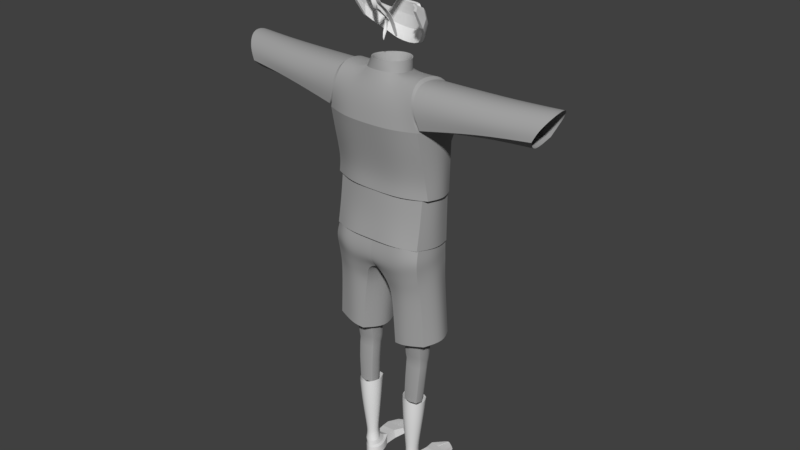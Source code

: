 # Source: dodick_3.blend  (saved by Blender 2.79.0; exported with 4.5.12 LTS)
import bpy
from mathutils import Matrix  # noqa: F401  (used for matrix-valued properties, if any)

bpy.ops.wm.read_factory_settings(use_empty=True)
scene = bpy.context.scene
scene.name = 'Scene'

# ---- collections
col_collection_1 = bpy.data.collections.new('Collection 1'); scene.collection.children.link(col_collection_1)

# ---- materials (node trees are filled in below, after node groups)
mat_material = bpy.data.materials.new('Material')
mat_material.alpha_threshold = 0.0
mat_material.diffuse_color = (0.3757, 0.3757, 0.3757, 1.0)
mat_material.roughness = 0.5
mat_material.line_color = (0.0, 0.0, 0.0, 1.0)

# ---- node groups
ng_auto_smooth = bpy.data.node_groups.new('Auto Smooth', 'GeometryNodeTree')
_s = ng_auto_smooth.interface.new_socket(name='Geometry', in_out='OUTPUT', socket_type='NodeSocketGeometry')
_s = ng_auto_smooth.interface.new_socket(name='Geometry', in_out='INPUT', socket_type='NodeSocketGeometry')
_s = ng_auto_smooth.interface.new_socket(name='Angle', in_out='INPUT', socket_type='NodeSocketFloat')
_s.subtype = 'ANGLE'
_s.min_value = 0.0
_s.max_value = 3.142
ng_auto_smooth.is_modifier = True
_N = ng_auto_smooth.nodes; _L = ng_auto_smooth.links
n0 = _N.new('NodeGroupOutput'); n0.name = 'Group Output'; n0.location = (480, -100)
n1 = _N.new('NodeGroupInput'); n1.name = 'Group Input'; n1.location = (-420, -300)
n2 = _N.new('NodeGroupInput'); n2.name = 'Group Input.001'; n2.location = (-60, -100)
n3 = _N.new('GeometryNodeSetShadeSmooth'); n3.name = 'Set Shade Smooth'; n3.location = (120, -100)
n3.domain = 'EDGE'
n4 = _N.new('GeometryNodeSetShadeSmooth'); n4.name = 'Set Shade Smooth.001'; n4.location = (300, -100)
n5 = _N.new('GeometryNodeInputMeshEdgeAngle'); n5.name = 'Edge Angle'; n5.location = (-420, -220)
n6 = _N.new('GeometryNodeInputEdgeSmooth'); n6.name = 'Is Edge Smooth'; n6.location = (-60, -160)
n7 = _N.new('GeometryNodeInputShadeSmooth'); n7.name = 'Is Face Smooth'; n7.location = (-240, -340)
n8 = _N.new('FunctionNodeBooleanMath'); n8.name = 'Boolean Math'; n8.location = (-60, -220)
n9 = _N.new('FunctionNodeCompare'); n9.name = 'Compare'; n9.location = (-240, -180)
n9.operation = 'LESS_EQUAL'
_L.new(n5.outputs[0], n9.inputs[0])
_L.new(n4.outputs[0], n0.inputs[0])
_L.new(n1.outputs[1], n9.inputs[1])
_L.new(n9.outputs[0], n8.inputs[0])
_L.new(n7.outputs[0], n8.inputs[1])
_L.new(n2.outputs[0], n3.inputs[0])
_L.new(n6.outputs[0], n3.inputs[1])
_L.new(n3.outputs[0], n4.inputs[0])
_L.new(n8.outputs[0], n3.inputs[2])
n0.is_active_output = True

# ---- material node trees

# ---- world
world_world = bpy.data.worlds.new('World'); scene.world = world_world
world_world.color = (0.05088, 0.05088, 0.05088)
world_world.use_sun_shadow = False
world_world.sun_shadow_jitter_overblur = 0.0
world_world.cycles.sampling_method = 'MANUAL'

# ---- meshes
me_cube_009 = bpy.data.meshes.new('Cube.009')
me_cube_009.from_pydata([(-0.5525, -0.1789, -0.1058), (-0.2315, -0.1669, -0.2626), (-0.5428, -0.0903, -0.2929), (-0.2095, -0.1661, -0.2325), (-0.4251, -0.1264, -0.1787), (-0.4335, -0.1441, -0.1336), (-0.5018, -0.1149, -0.2161), (-0.5165, -0.147, -0.1366), (-0.03134, -0.2358, -0.4932), (0.005656, -0.2287, -0.4865), (-0.09539, -0.1891, -0.3616), (-0.1309, -0.2055, -0.3783), (-0.3169, -0.1248, -0.1745), (-0.3157, -0.1377, -0.134), (0.0623, -0.1358, -0.6543), (0.02461, -0.1306, -0.6524), (-0.5382, -0.237, -0.03973), (-0.5377, -0.0685, -0.3724), (0.0628, -0.06493, -0.8736), (0.09747, -0.07203, -0.8887), (-0.1141, -0.1964, -0.3709), (-0.432, -0.1353, -0.1579), (-0.4827, -0.1409, -0.1386), (-0.07575, -0.1827, -0.3515), (-0.03579, -0.1891, -0.4127), (-0.2697, -0.1302, -0.2), (-0.1469, -0.2155, -0.3849), (-0.2588, -0.1377, -0.1631), (-0.07264, -0.2062, -0.4244), (-0.4323, -0.1529, -0.1075), (-0.3151, -0.1185, -0.1937), (-0.4725, -0.1192, -0.1936), (-0.5519, -0.07395, -0.3381), (-0.4895, -0.1067, -0.2313), (-0.5572, -0.08854, -0.2931), (-0.5539, -0.204, -0.07674), (-0.5203, -0.1398, -0.1606), (-0.5428, -0.18, -0.09175), (-0.5284, -0.09206, -0.2928), (-0.5142, -0.1232, -0.2009), (-0.5222, -0.1074, -0.2484), (-0.5622, -0.1778, -0.1199), (-0.5127, -0.1542, -0.1126), (-0.5385, -0.1604, -0.1261), (-0.2208, -0.1655, -0.2478), (-0.1978, -0.1677, -0.2169), (-0.2418, -0.1691, -0.2771), (-0.1582, -0.1932, -0.3095), (-0.1895, -0.2027, -0.332), (-0.5141, -0.274, 0.001238), (-0.3698, -0.1304, -0.172), (-0.3756, -0.1464, -0.1294), (-0.4154, -0.1176, -0.1977), (-0.3127, -0.1443, -0.1127), (-0.3175, -0.1312, -0.1547), (0.08117, -0.06675, -0.8921), (0.1084, -0.1606, -1.041), (0.08178, -0.1382, -0.655), (0.036, -0.2352, -0.5711), (0.04339, -0.06485, -0.8442), (0.07783, -0.1487, -1.016), (-0.0009556, -0.2316, -0.5731), (0.02625, -0.2251, -0.4821), (-0.01389, -0.2323, -0.4904), (-0.04775, -0.2393, -0.4956), (-0.5292, -0.2352, -0.03407), (-0.5473, -0.2388, -0.04539), (-0.512, -0.0685, -0.4013), (-0.5468, -0.06217, -0.3793), (-0.5287, -0.07483, -0.3655), (0.04313, -0.1333, -0.6535), (0.1127, -0.07905, -0.8744), (0.006412, -0.1278, -0.6512), (0.04573, -0.03948, -0.7472), (0.08323, -0.0437, -0.7542), (-0.2648, -0.1336, -0.1817), (-0.05549, -0.1974, -0.4195), (-0.0148, -0.1812, -0.4049), (-0.2521, -0.1422, -0.1442), (-0.4613, -0.1104, -0.2116), (-0.4802, -0.1495, -0.1117), (-0.08851, -0.2153, -0.4283), (-0.274, -0.1271, -0.2181), (-0.5051, -0.1292, -0.1758), (-0.5382, -0.08144, -0.3303), (-0.5656, -0.06647, -0.3458), (-0.542, -0.2023, -0.06732), (-0.5658, -0.2056, -0.08616), (-0.5089, -0.102, -0.258), (-0.5355, -0.1127, -0.2389), (-0.5444, -0.1558, -0.1452), (-0.5326, -0.165, -0.107), (-0.1743, -0.1966, -0.3213), (-0.1417, -0.1911, -0.2972), (-0.2041, -0.21, -0.3422), (-0.5159, -0.2639, -0.006414), (-0.3629, -0.1223, -0.1912), (-0.3745, -0.1544, -0.1059), (-0.3747, -0.1385, -0.1518), (0.01692, -0.2336, -0.5722), (0.09529, -0.1512, -1.05), (0.05568, -0.2367, -0.57), (0.1149, -0.1466, -0.9838), (0.05939, -0.1281, -0.9454), (-0.01823, -0.2294, -0.5741), (-0.5242, -0.2656, -0.01159), (-0.5149, -0.07096, -0.3914), (-0.522, -0.06605, -0.3967), (0.0646, -0.04114, -0.7537), (0.1017, -0.04672, -0.7517), (0.02675, -0.03827, -0.7376), (-0.547, -0.186, -0.1103), (-0.2346, -0.1758, -0.2595), (-0.544, -0.09969, -0.2962), (-0.2125, -0.1756, -0.231), (-0.4251, -0.1355, -0.1828), (-0.4337, -0.1536, -0.1368), (-0.5002, -0.1242, -0.2195), (-0.5138, -0.156, -0.1399), (-0.03003, -0.2455, -0.4909), (0.006376, -0.2382, -0.4834), (-0.09331, -0.1986, -0.3596), (-0.128, -0.2142, -0.3743), (-0.3176, -0.1344, -0.1773), (-0.3158, -0.1473, -0.1368), (0.06152, -0.1426, -0.6616), (0.02293, -0.137, -0.6599), (-0.5327, -0.2416, -0.04668), (-0.5413, -0.07732, -0.3754), (0.06731, -0.07318, -0.8702), (0.09223, -0.08009, -0.886), (-0.1116, -0.2056, -0.3679), (-0.4321, -0.1446, -0.1615), (-0.4821, -0.1503, -0.1418), (-0.0737, -0.1923, -0.3496), (-0.0341, -0.1982, -0.4088), (-0.2734, -0.1394, -0.2002), (-0.1439, -0.224, -0.3805), (-0.2615, -0.1473, -0.164), (-0.06996, -0.2147, -0.4198), (-0.4325, -0.1623, -0.1106), (-0.3164, -0.128, -0.1964), (-0.4718, -0.1284, -0.1975), (-0.5548, -0.08306, -0.341), (-0.4878, -0.1159, -0.2347), (-0.5586, -0.09781, -0.2966), (-0.5481, -0.2096, -0.08272), (-0.5178, -0.1488, -0.1641), (-0.5371, -0.1867, -0.09654), (-0.5292, -0.1016, -0.2958), (-0.5126, -0.1325, -0.2041), (-0.5213, -0.1167, -0.2519), (-0.557, -0.1853, -0.124), (-0.51, -0.1633, -0.1157), (-0.5341, -0.1687, -0.1295), (-0.2239, -0.1748, -0.2455), (-0.2009, -0.1772, -0.2158), (-0.2444, -0.178, -0.2733), (-0.1582, -0.203, -0.3076), (-0.1887, -0.2118, -0.328), (-0.5087, -0.2785, -0.005937), (-0.3695, -0.1397, -0.1757), (-0.3751, -0.1559, -0.1326), (-0.4155, -0.1266, -0.2019), (-0.3125, -0.1539, -0.1155), (-0.3178, -0.1408, -0.1576), (0.08151, -0.076, -0.8883), (0.1026, -0.1678, -1.037), (0.08115, -0.1451, -0.6623), (0.03589, -0.2444, -0.5749), (0.04683, -0.07379, -0.8413), (0.0837, -0.1554, -1.011), (-0.001181, -0.2405, -0.5777), (0.02686, -0.2346, -0.4791), (-0.0129, -0.2419, -0.4877), (-0.0461, -0.2488, -0.4929), (-0.5237, -0.2397, -0.0411), (-0.5418, -0.2436, -0.0522), (-0.5156, -0.07724, -0.4045), (-0.5504, -0.07099, -0.3824), (-0.5323, -0.08367, -0.3684), (0.0419, -0.1399, -0.6609), (0.1074, -0.08719, -0.8721), (0.00464, -0.134, -0.6588), (0.04531, -0.04913, -0.7498), (0.081, -0.05308, -0.7569), (-0.268, -0.1431, -0.1823), (-0.05337, -0.2062, -0.4153), (-0.01335, -0.1902, -0.4008), (-0.2543, -0.1519, -0.1455), (-0.4606, -0.1195, -0.2156), (-0.4797, -0.159, -0.1148), (-0.08549, -0.2236, -0.4236), (-0.2785, -0.1361, -0.2175), (-0.504, -0.1385, -0.1794), (-0.541, -0.09067, -0.333), (-0.5686, -0.07549, -0.3489), (-0.5362, -0.2076, -0.07359), (-0.5601, -0.2117, -0.09174), (-0.5079, -0.1115, -0.2612), (-0.5346, -0.122, -0.2424), (-0.5403, -0.1642, -0.1486), (-0.528, -0.1731, -0.1105), (-0.1739, -0.2062, -0.3183), (-0.1416, -0.201, -0.2957), (-0.2033, -0.219, -0.3378), (-0.5106, -0.2684, -0.01359), (-0.3626, -0.1315, -0.1949), (-0.374, -0.1639, -0.109), (-0.3743, -0.1478, -0.1552), (0.01676, -0.2426, -0.5763), (0.09269, -0.1597, -1.045), (0.05552, -0.2457, -0.5743), (0.1071, -0.1521, -0.9809), (0.06715, -0.133, -0.9415), (-0.01839, -0.2384, -0.5785), (-0.5189, -0.27, -0.01877), (-0.5186, -0.07969, -0.3946), (-0.5256, -0.07478, -0.4), (0.06332, -0.05075, -0.7562), (0.09933, -0.05595, -0.7546), (0.02538, -0.04699, -0.7423)], [], [(0, 43, 90, 41), (0, 37, 91, 43), (0, 35, 86, 37), (0, 41, 87, 35), (1, 44, 92, 48), (1, 25, 75, 44), (1, 46, 82, 25), (1, 48, 94, 46), (2, 40, 88, 38), (2, 34, 89, 40), (2, 32, 85, 34), (2, 38, 84, 32), (3, 45, 93, 47), (3, 27, 78, 45), (3, 44, 75, 27), (3, 47, 92, 44), (4, 50, 96, 52), (4, 21, 98, 50), (4, 31, 83, 21), (4, 52, 79, 31), (5, 51, 98, 21), (5, 29, 97, 51), (5, 22, 80, 29), (5, 21, 83, 22), (6, 31, 79, 33), (6, 39, 83, 31), (6, 40, 89, 39), (6, 33, 88, 40), (7, 22, 83, 36), (7, 42, 80, 22), (7, 43, 91, 42), (7, 36, 90, 43), (8, 28, 76, 63), (8, 64, 81, 28), (8, 61, 104, 64), (8, 63, 99, 61), (9, 24, 77, 62), (9, 63, 76, 24), (9, 58, 99, 63), (9, 62, 101, 58), (10, 23, 77, 24), (10, 47, 93, 23), (10, 20, 92, 47), (10, 24, 76, 20), (11, 20, 76, 28), (11, 48, 92, 20), (11, 26, 94, 48), (11, 28, 81, 26), (12, 25, 82, 30), (12, 54, 75, 25), (12, 50, 98, 54), (12, 30, 96, 50), (13, 27, 75, 54), (13, 53, 78, 27), (13, 51, 97, 53), (13, 54, 98, 51), (14, 74, 108, 70), (14, 57, 109, 74), (14, 58, 101, 57), (14, 70, 99, 58), (15, 73, 110, 72), (15, 70, 108, 73), (15, 61, 99, 70), (15, 72, 104, 61), (16, 35, 87, 66), (16, 65, 86, 35), (16, 49, 95, 65), (16, 66, 105, 49), (17, 32, 84, 69), (17, 68, 85, 32), (17, 67, 107, 68), (17, 69, 106, 67), (18, 60, 103, 59), (18, 55, 100, 60), (18, 73, 108, 55), (18, 59, 110, 73), (19, 56, 100, 55), (19, 71, 102, 56), (19, 74, 109, 71), (19, 55, 108, 74), (111, 152, 201, 154), (111, 154, 202, 148), (111, 148, 197, 146), (111, 146, 198, 152), (112, 159, 203, 155), (112, 155, 186, 136), (112, 136, 193, 157), (112, 157, 205, 159), (113, 149, 199, 151), (113, 151, 200, 145), (113, 145, 196, 143), (113, 143, 195, 149), (114, 158, 204, 156), (114, 156, 189, 138), (114, 138, 186, 155), (114, 155, 203, 158), (115, 163, 207, 161), (115, 161, 209, 132), (115, 132, 194, 142), (115, 142, 190, 163), (116, 132, 209, 162), (116, 162, 208, 140), (116, 140, 191, 133), (116, 133, 194, 132), (117, 144, 190, 142), (117, 142, 194, 150), (117, 150, 200, 151), (117, 151, 199, 144), (118, 147, 194, 133), (118, 133, 191, 153), (118, 153, 202, 154), (118, 154, 201, 147), (119, 174, 187, 139), (119, 139, 192, 175), (119, 175, 215, 172), (119, 172, 210, 174), (120, 173, 188, 135), (120, 135, 187, 174), (120, 174, 210, 169), (120, 169, 212, 173), (121, 135, 188, 134), (121, 134, 204, 158), (121, 158, 203, 131), (121, 131, 187, 135), (122, 139, 187, 131), (122, 131, 203, 159), (122, 159, 205, 137), (122, 137, 192, 139), (123, 141, 193, 136), (123, 136, 186, 165), (123, 165, 209, 161), (123, 161, 207, 141), (124, 165, 186, 138), (124, 138, 189, 164), (124, 164, 208, 162), (124, 162, 209, 165), (125, 181, 219, 185), (125, 185, 220, 168), (125, 168, 212, 169), (125, 169, 210, 181), (126, 183, 221, 184), (126, 184, 219, 181), (126, 181, 210, 172), (126, 172, 215, 183), (127, 177, 198, 146), (127, 146, 197, 176), (127, 176, 206, 160), (127, 160, 216, 177), (128, 180, 195, 143), (128, 143, 196, 179), (128, 179, 218, 178), (128, 178, 217, 180), (129, 170, 214, 171), (129, 171, 211, 166), (129, 166, 219, 184), (129, 184, 221, 170), (130, 166, 211, 167), (130, 167, 213, 182), (130, 182, 220, 185), (130, 185, 219, 166), (23, 93, 204, 134), (77, 23, 134, 188), (94, 26, 137, 205), (26, 81, 192, 137), (97, 29, 140, 208), (29, 80, 191, 140), (96, 30, 141, 207), (30, 82, 193, 141), (88, 33, 144, 199), (33, 79, 190, 144), (89, 34, 145, 200), (34, 85, 196, 145), (90, 36, 147, 201), (36, 83, 194, 147), (91, 37, 148, 202), (37, 86, 197, 148), (84, 38, 149, 195), (38, 88, 199, 149), (83, 39, 150, 194), (39, 89, 200, 150), (87, 41, 152, 198), (41, 90, 201, 152), (80, 42, 153, 191), (42, 91, 202, 153), (45, 78, 189, 156), (93, 45, 156, 204), (82, 46, 157, 193), (46, 94, 205, 157), (95, 49, 160, 206), (49, 105, 216, 160), (79, 52, 163, 190), (52, 96, 207, 163), (78, 53, 164, 189), (53, 97, 208, 164), (100, 56, 167, 211), (56, 102, 213, 167), (109, 57, 168, 220), (57, 101, 212, 168), (110, 59, 170, 221), (59, 103, 214, 170), (103, 60, 171, 214), (60, 100, 211, 171), (101, 62, 173, 212), (62, 77, 188, 173), (81, 64, 175, 192), (64, 104, 215, 175), (86, 65, 176, 197), (65, 95, 206, 176), (105, 66, 177, 216), (66, 87, 198, 177), (107, 67, 178, 218), (67, 106, 217, 178), (85, 68, 179, 196), (68, 107, 218, 179), (106, 69, 180, 217), (69, 84, 195, 180), (102, 71, 182, 213), (71, 109, 220, 182), (104, 72, 183, 215), (72, 110, 221, 183)])
me_cube_009.polygons.foreach_set('use_smooth', [True] * 220)
_k = set([(23, 77), (23, 93), (26, 81), (26, 94), (29, 80), (29, 97), (30, 82), (30, 96), (33, 79), (33, 88), (34, 85), (34, 89), (36, 83), (36, 90), (37, 86), (37, 91), (38, 84), (38, 88), (39, 83), (39, 89), (41, 87), (41, 90), (42, 80), (42, 91), (45, 78), (45, 93), (46, 82), (46, 94), (49, 95), (49, 105), (52, 79), (52, 96), (53, 78), (53, 97), (56, 100), (56, 102), (57, 101), (57, 109), (59, 103), (59, 110), (60, 100), (60, 103), (62, 77), (62, 101), (64, 81), (64, 104), (65, 86), (65, 95), (66, 87), (66, 105), (67, 106), (67, 107), (68, 85), (68, 107), (69, 84), (69, 106), (71, 102), (71, 109), (72, 104), (72, 110), (134, 188), (134, 204), (137, 192), (137, 205), (140, 191), (140, 208), (141, 193), (141, 207), (144, 190), (144, 199), (145, 196), (145, 200), (147, 194), (147, 201), (148, 197), (148, 202), (149, 195), (149, 199), (150, 194), (150, 200), (152, 198), (152, 201), (153, 191), (153, 202), (156, 189), (156, 204), (157, 193), (157, 205), (160, 206), (160, 216), (163, 190), (163, 207), (164, 189), (164, 208), (167, 211), (167, 213), (168, 212), (168, 220), (170, 214), (170, 221), (171, 211), (171, 214), (173, 188), (173, 212), (175, 192), (175, 215), (176, 197), (176, 206), (177, 198), (177, 216), (178, 217), (178, 218), (179, 196), (179, 218), (180, 195), (180, 217), (182, 213), (182, 220), (183, 215), (183, 221)])
me_cube_009.attributes.new('sharp_edge', 'BOOLEAN', 'EDGE').data.foreach_set('value', [ (min(e.vertices), max(e.vertices)) in _k for e in me_cube_009.edges])
me_cube_009.use_remesh_preserve_volume = False
me_cube_009.use_remesh_preserve_attributes = False
me_cube_009.use_mirror_vertex_groups = False
me_cube_009.update()
me_cube_008 = bpy.data.meshes.new('Cube.008')
me_cube_008.from_pydata([(0.668, -0.05358, 0.3097), (0.4333, -0.2275, -0.02493), (0.8193, -0.149, 0.1477), (0.402, -0.2051, -0.0006716), (0.5661, -0.1313, 0.09613), (0.5376, -0.1055, 0.1341), (0.7124, -0.1155, 0.1622), (0.657, -0.06761, 0.2303), (0.2348, -0.2753, -0.5322), (0.2959, -0.4339, -0.261), (0.2571, -0.4193, -0.2554), (0.2413, -0.09477, -0.8033), (0.208, -0.09473, -0.8034), (0.3353, -0.3387, -0.1233), (0.3719, -0.3612, -0.1379), (0.3893, -0.1823, 0.06392), (0.4067, -0.1703, 0.1863), (0.1989, -0.4085, -0.3876), (0.2383, -0.4118, -0.3873), (0.1961, -0.2753, -0.5322), (0.3547, -0.3499, -0.1314), (0.5536, -0.1187, 0.1157), (0.6179, -0.07962, 0.1929), (0.3148, -0.3277, -0.1145), (0.2998, -0.3923, -0.185), (0.4817, -0.17, 0.03457), (0.3878, -0.3727, -0.1436), (0.4533, -0.1467, 0.06564), (0.3374, -0.4128, -0.1959), (0.52, -0.0919, 0.1518), (0.5769, -0.1436, 0.07592), (0.6538, -0.1127, 0.144), (0.8822, -0.169, 0.1297), (0.7173, -0.1261, 0.1411), (0.838, -0.1426, 0.1564), (0.6605, -0.04466, 0.3623), (0.6765, -0.08127, 0.2139), (0.659, -0.04568, 0.3088), (0.8007, -0.1554, 0.139), (0.7076, -0.1048, 0.1833), (0.7612, -0.1306, 0.1603), (0.677, -0.06149, 0.3105), (0.6374, -0.05396, 0.2468), (0.669, -0.06155, 0.2635), (0.2037, -0.1759, -0.6436), (0.241, -0.1759, -0.6436), (0.2106, -0.02271, -0.9873), (0.2387, -0.0228, -0.9871), (0.2582, -0.09939, -0.7915), (0.2246, -0.09245, -0.8092), (0.1915, -0.0993, -0.7917), (0.418, -0.216, -0.01257), (0.3906, -0.194, 0.02131), (0.4482, -0.2392, -0.03752), (0.368, -0.2719, -0.06395), (0.4028, -0.2944, -0.0824), (0.3955, -0.1733, 0.121), (0.3636, -0.2232, 0.02699), (0.415, -0.1414, 0.1008), (0.4204, -0.1703, 0.2557), (0.3956, -0.1825, 0.1812), (0.4179, -0.158, 0.1914), (0.2188, -0.41, -0.3874), (0.1922, -0.3629, -0.4525), (0.1788, -0.407, -0.3878), (0.2194, -0.4235, -0.3258), (0.2576, -0.4136, -0.3872), (0.2311, -0.3637, -0.4524), (0.259, -0.4312, -0.3269), (0.177, -0.2753, -0.5322), (0.2154, -0.2753, -0.5322), (0.2357, -0.4123, -0.2514), (0.2775, -0.4265, -0.2588), (0.2543, -0.2753, -0.5322), (0.3132, -0.4414, -0.2626), (0.468, -0.1582, 0.05069), (0.3199, -0.4025, -0.1915), (0.2784, -0.3822, -0.1776), (0.4453, -0.1221, 0.1025), (0.6618, -0.1248, 0.1219), (0.5978, -0.06455, 0.2122), (0.3534, -0.4233, -0.1994), (0.4949, -0.1819, 0.01787), (0.6762, -0.09115, 0.1904), (0.8424, -0.1677, 0.1328), (0.8906, -0.1602, 0.1357), (0.6598, -0.04239, 0.3423), (0.6649, -0.05139, 0.3559), (0.7585, -0.1391, 0.1435), (0.7638, -0.1221, 0.1772), (0.6848, -0.07234, 0.2539), (0.6531, -0.05077, 0.2732), (0.2222, -0.1753, -0.6451), (0.1852, -0.177, -0.6407), (0.2599, -0.177, -0.6406), (0.2246, -0.01816, -0.9989), (0.1989, -0.04643, -0.9268), (0.2506, -0.04657, -0.9264), (0.3861, -0.283, -0.07345), (0.3436, -0.2682, -0.05018), (0.4187, -0.306, -0.09108), (0.4116, -0.1524, 0.1346), (0.3795, -0.1941, 0.1074), (0.4241, -0.1624, 0.2416), (0.4099, -0.1781, 0.2352), (0.2398, -0.4272, -0.3265), (0.2116, -0.3633, -0.4524), (0.1985, -0.4199, -0.3251), (0.1728, -0.3625, -0.4525), (0.2506, -0.3642, -0.4524), (0.2777, -0.4354, -0.3272), (0.6613, -0.06104, 0.3104), (0.4338, -0.2345, -0.01784), (0.8187, -0.1564, 0.1544), (0.4035, -0.2126, 0.005731), (0.5656, -0.1399, 0.1012), (0.5368, -0.1138, 0.1396), (0.7102, -0.1242, 0.1666), (0.6541, -0.0764, 0.2341), (0.2349, -0.2824, -0.5393), (0.2927, -0.4429, -0.258), (0.2548, -0.4285, -0.2522), (0.2414, -0.1039, -0.8073), (0.2078, -0.1039, -0.8074), (0.3349, -0.3458, -0.1162), (0.3704, -0.3677, -0.1303), (0.3967, -0.1889, 0.06544), (0.4145, -0.1764, 0.185), (0.1981, -0.4176, -0.3915), (0.2373, -0.4207, -0.3916), (0.196, -0.2824, -0.5393), (0.3537, -0.3566, -0.124), (0.5528, -0.1272, 0.121), (0.6164, -0.08813, 0.198), (0.315, -0.335, -0.1076), (0.2981, -0.4002, -0.1792), (0.4819, -0.1779, 0.04065), (0.3861, -0.3791, -0.1361), (0.4539, -0.1548, 0.07147), (0.3345, -0.4203, -0.1899), (0.5192, -0.1002, 0.1573), (0.5765, -0.1521, 0.08108), (0.6527, -0.1215, 0.1485), (0.8823, -0.1759, 0.1369), (0.7151, -0.1349, 0.1453), (0.8378, -0.15, 0.1631), (0.653, -0.05132, 0.3623), (0.6741, -0.09013, 0.2178), (0.6524, -0.05312, 0.3098), (0.7994, -0.1629, 0.1455), (0.7053, -0.1135, 0.1878), (0.7593, -0.139, 0.1654), (0.6704, -0.06906, 0.311), (0.6345, -0.06268, 0.2507), (0.6641, -0.07006, 0.2656), (0.2034, -0.1841, -0.6492), (0.2413, -0.1842, -0.6492), (0.2106, -0.03202, -0.991), (0.2387, -0.03212, -0.9907), (0.2585, -0.1084, -0.7958), (0.2246, -0.1016, -0.8132), (0.1911, -0.1083, -0.796), (0.4183, -0.2232, -0.005595), (0.3956, -0.2016, 0.02545), (0.4488, -0.246, -0.03024), (0.3689, -0.279, -0.05696), (0.4025, -0.3007, -0.07471), (0.4037, -0.179, 0.1204), (0.3712, -0.2296, 0.02864), (0.4222, -0.1481, 0.1025), (0.428, -0.1766, 0.2542), (0.4034, -0.1887, 0.1801), (0.4257, -0.1641, 0.19), (0.2179, -0.4191, -0.3915), (0.192, -0.3704, -0.4591), (0.178, -0.4161, -0.3919), (0.2176, -0.4333, -0.3259), (0.2565, -0.4226, -0.3914), (0.2309, -0.3711, -0.4591), (0.2568, -0.441, -0.3276), (0.1768, -0.2824, -0.5393), (0.2153, -0.2824, -0.5393), (0.2334, -0.4215, -0.2483), (0.2748, -0.4356, -0.2557), (0.2545, -0.2824, -0.5393), (0.3098, -0.4502, -0.2592), (0.468, -0.1662, 0.05677), (0.3176, -0.4102, -0.1855), (0.2768, -0.3902, -0.1718), (0.4468, -0.1305, 0.1077), (0.6607, -0.1337, 0.1264), (0.5962, -0.07305, 0.2172), (0.3504, -0.4306, -0.1933), (0.4953, -0.1897, 0.02408), (0.6744, -0.09982, 0.195), (0.8422, -0.1741, 0.1405), (0.8907, -0.1673, 0.1428), (0.6522, -0.04891, 0.3427), (0.6575, -0.05811, 0.3557), (0.7563, -0.1474, 0.1487), (0.7621, -0.1306, 0.1821), (0.6802, -0.08095, 0.2562), (0.6483, -0.05924, 0.2754), (0.2222, -0.1836, -0.6506), (0.1848, -0.1852, -0.6465), (0.2602, -0.1852, -0.6464), (0.2246, -0.02747, -1.003), (0.1989, -0.05574, -0.9304), (0.2506, -0.05588, -0.93), (0.386, -0.2895, -0.06593), (0.3463, -0.2757, -0.04407), (0.4183, -0.3122, -0.08326), (0.4198, -0.1581, 0.1337), (0.3876, -0.1999, 0.1073), (0.4317, -0.1688, 0.2401), (0.4175, -0.1844, 0.2337), (0.2378, -0.437, -0.3268), (0.2114, -0.3707, -0.4591), (0.1968, -0.4298, -0.3254), (0.1726, -0.37, -0.4591), (0.2503, -0.3716, -0.4591), (0.2752, -0.4451, -0.3275)], [], [(0, 41, 90, 43), (0, 43, 91, 37), (0, 37, 86, 35), (0, 35, 87, 41), (1, 55, 98, 51), (1, 51, 75, 25), (1, 25, 82, 53), (1, 53, 100, 55), (2, 38, 88, 40), (2, 40, 89, 34), (2, 34, 85, 32), (2, 32, 84, 38), (3, 54, 99, 52), (3, 52, 78, 27), (3, 27, 75, 51), (3, 51, 98, 54), (4, 30, 82, 25), (4, 25, 75, 21), (4, 21, 83, 31), (4, 31, 79, 30), (5, 21, 75, 27), (5, 27, 78, 29), (5, 29, 80, 22), (5, 22, 83, 21), (6, 33, 79, 31), (6, 31, 83, 39), (6, 39, 89, 40), (6, 40, 88, 33), (7, 36, 83, 22), (7, 22, 80, 42), (7, 42, 91, 43), (7, 43, 90, 36), (8, 70, 106, 67), (8, 67, 109, 73), (8, 73, 94, 45), (8, 45, 92, 70), (9, 72, 76, 28), (9, 28, 81, 74), (9, 74, 110, 68), (9, 68, 105, 72), (10, 71, 77, 24), (10, 24, 76, 72), (10, 72, 105, 65), (10, 65, 107, 71), (11, 49, 92, 45), (11, 45, 94, 48), (11, 48, 97, 47), (11, 47, 95, 49), (12, 50, 93, 44), (12, 44, 92, 49), (12, 49, 95, 46), (12, 46, 96, 50), (13, 24, 77, 23), (13, 23, 99, 54), (13, 54, 98, 20), (13, 20, 76, 24), (14, 28, 76, 20), (14, 20, 98, 55), (14, 55, 100, 26), (14, 26, 81, 28), (15, 58, 78, 52), (15, 52, 99, 57), (15, 57, 102, 56), (15, 56, 101, 58), (16, 61, 101, 56), (16, 56, 102, 60), (16, 60, 104, 59), (16, 59, 103, 61), (17, 62, 106, 63), (17, 63, 108, 64), (17, 64, 107, 65), (17, 65, 105, 62), (18, 66, 109, 67), (18, 67, 106, 62), (18, 62, 105, 68), (18, 68, 110, 66), (19, 69, 108, 63), (19, 63, 106, 70), (19, 70, 92, 44), (19, 44, 93, 69), (111, 154, 201, 152), (111, 148, 202, 154), (111, 146, 197, 148), (111, 152, 198, 146), (112, 162, 209, 166), (112, 136, 186, 162), (112, 164, 193, 136), (112, 166, 211, 164), (113, 151, 199, 149), (113, 145, 200, 151), (113, 143, 196, 145), (113, 149, 195, 143), (114, 163, 210, 165), (114, 138, 189, 163), (114, 162, 186, 138), (114, 165, 209, 162), (115, 136, 193, 141), (115, 132, 186, 136), (115, 142, 194, 132), (115, 141, 190, 142), (116, 138, 186, 132), (116, 140, 189, 138), (116, 133, 191, 140), (116, 132, 194, 133), (117, 142, 190, 144), (117, 150, 194, 142), (117, 151, 200, 150), (117, 144, 199, 151), (118, 133, 194, 147), (118, 153, 191, 133), (118, 154, 202, 153), (118, 147, 201, 154), (119, 178, 217, 181), (119, 184, 220, 178), (119, 156, 205, 184), (119, 181, 203, 156), (120, 139, 187, 183), (120, 185, 192, 139), (120, 179, 221, 185), (120, 183, 216, 179), (121, 135, 188, 182), (121, 183, 187, 135), (121, 176, 216, 183), (121, 182, 218, 176), (122, 156, 203, 160), (122, 159, 205, 156), (122, 158, 208, 159), (122, 160, 206, 158), (123, 155, 204, 161), (123, 160, 203, 155), (123, 157, 206, 160), (123, 161, 207, 157), (124, 134, 188, 135), (124, 165, 210, 134), (124, 131, 209, 165), (124, 135, 187, 131), (125, 131, 187, 139), (125, 166, 209, 131), (125, 137, 211, 166), (125, 139, 192, 137), (126, 163, 189, 169), (126, 168, 210, 163), (126, 167, 213, 168), (126, 169, 212, 167), (127, 167, 212, 172), (127, 171, 213, 167), (127, 170, 215, 171), (127, 172, 214, 170), (128, 174, 217, 173), (128, 175, 219, 174), (128, 176, 218, 175), (128, 173, 216, 176), (129, 178, 220, 177), (129, 173, 217, 178), (129, 179, 216, 173), (129, 177, 221, 179), (130, 174, 219, 180), (130, 181, 217, 174), (130, 155, 203, 181), (130, 180, 204, 155), (99, 23, 134, 210), (23, 77, 188, 134), (26, 100, 211, 137), (81, 26, 137, 192), (29, 78, 189, 140), (80, 29, 140, 191), (30, 79, 190, 141), (82, 30, 141, 193), (32, 85, 196, 143), (84, 32, 143, 195), (33, 88, 199, 144), (79, 33, 144, 190), (34, 89, 200, 145), (85, 34, 145, 196), (35, 86, 197, 146), (87, 35, 146, 198), (36, 90, 201, 147), (83, 36, 147, 194), (37, 91, 202, 148), (86, 37, 148, 197), (38, 84, 195, 149), (88, 38, 149, 199), (39, 83, 194, 150), (89, 39, 150, 200), (41, 87, 198, 152), (90, 41, 152, 201), (42, 80, 191, 153), (91, 42, 153, 202), (46, 95, 206, 157), (96, 46, 157, 207), (47, 97, 208, 158), (95, 47, 158, 206), (48, 94, 205, 159), (97, 48, 159, 208), (50, 96, 207, 161), (93, 50, 161, 204), (53, 82, 193, 164), (100, 53, 164, 211), (57, 99, 210, 168), (102, 57, 168, 213), (58, 101, 212, 169), (78, 58, 169, 189), (103, 59, 170, 214), (59, 104, 215, 170), (60, 102, 213, 171), (104, 60, 171, 215), (61, 103, 214, 172), (101, 61, 172, 212), (64, 108, 219, 175), (107, 64, 175, 218), (66, 110, 221, 177), (109, 66, 177, 220), (69, 93, 204, 180), (108, 69, 180, 219), (71, 107, 218, 182), (77, 71, 182, 188), (73, 109, 220, 184), (94, 73, 184, 205), (74, 81, 192, 185), (110, 74, 185, 221)])
me_cube_008.polygons.foreach_set('use_smooth', [True] * 220)
_k = set([(23, 77), (23, 99), (26, 81), (26, 100), (29, 78), (29, 80), (30, 79), (30, 82), (32, 84), (32, 85), (33, 79), (33, 88), (34, 85), (34, 89), (35, 86), (35, 87), (36, 83), (36, 90), (37, 86), (37, 91), (38, 84), (38, 88), (39, 83), (39, 89), (41, 87), (41, 90), (42, 80), (42, 91), (46, 95), (46, 96), (47, 95), (47, 97), (48, 94), (48, 97), (50, 93), (50, 96), (53, 82), (53, 100), (57, 99), (57, 102), (58, 78), (58, 101), (59, 103), (59, 104), (60, 102), (60, 104), (61, 101), (61, 103), (64, 107), (64, 108), (66, 109), (66, 110), (69, 93), (69, 108), (71, 77), (71, 107), (73, 94), (73, 109), (74, 81), (74, 110), (134, 188), (134, 210), (137, 192), (137, 211), (140, 189), (140, 191), (141, 190), (141, 193), (143, 195), (143, 196), (144, 190), (144, 199), (145, 196), (145, 200), (146, 197), (146, 198), (147, 194), (147, 201), (148, 197), (148, 202), (149, 195), (149, 199), (150, 194), (150, 200), (152, 198), (152, 201), (153, 191), (153, 202), (157, 206), (157, 207), (158, 206), (158, 208), (159, 205), (159, 208), (161, 204), (161, 207), (164, 193), (164, 211), (168, 210), (168, 213), (169, 189), (169, 212), (170, 214), (170, 215), (171, 213), (171, 215), (172, 212), (172, 214), (175, 218), (175, 219), (177, 220), (177, 221), (180, 204), (180, 219), (182, 188), (182, 218), (184, 205), (184, 220), (185, 192), (185, 221)])
me_cube_008.attributes.new('sharp_edge', 'BOOLEAN', 'EDGE').data.foreach_set('value', [ (min(e.vertices), max(e.vertices)) in _k for e in me_cube_008.edges])
me_cube_008.use_remesh_preserve_volume = False
me_cube_008.use_remesh_preserve_attributes = False
me_cube_008.use_mirror_vertex_groups = False
me_cube_008.update()
me_cube_006 = bpy.data.meshes.new('Cube.006')
me_cube_006.from_pydata([(0.3475, 1.408, -1.054), (1.855, -0.6903, 1.707), (1.242, 0.8485, -0.3475), (1.773, 0.01839, 0.5751), (1.616, 0.343, 0.2248), (0.8106, 1.209, 0.1327), (1.753, 0.02029, 1.252), (1.225, 0.8487, 0.4751), (1.591, 0.3487, 0.9454), (0.3242, 1.414, -0.08355), (1.823, -0.7005, 1.929), (1.659, 0.381, 0.5866), (1.282, 0.8928, 0.06491), (0.3503, 1.473, -0.5687), (1.894, -0.6959, 1.828), (1.824, 0.04396, 0.9153), (0.859, 1.263, -0.3288), (0.8364, 1.207, -0.7916), (0.5636, 1.083, 1.354), (0.3447, 1.344, -1.538), (0.7501, 1.173, 0.6008), (1.682, -0.003409, 1.586), (1.752, -0.7051, 2.029), (0.2343, 1.185, 1.363), (0.8137, 1.15, -1.252), (0.2959, 1.366, 0.4222), (1.168, 0.8045, 0.8829), (1.574, 0.305, -0.1347), (1.523, 0.3165, 1.302), (1.723, -0.007161, 0.2373), (1.817, -0.6848, 1.587), (1.203, 0.8042, -0.7575), (0.9818, 1.168, -0.2207), (1.103, 1.061, -0.1088), (1.493, 0.6555, 0.3089), (1.772, 0.1502, 0.8161), (0.0, 1.516, -0.6189), (0.6526, 1.376, -0.4585), (0.6435, 1.313, -0.9348), (0.9461, 1.12, -0.6715), (0.9358, 1.113, 0.2284), (1.054, 1.009, 0.3256), (1.063, 1.016, -0.545), (0.6079, 1.323, 0.01681), (0.0, 1.453, -1.108), (0.0, 1.454, -0.1299), (1.725, 0.1186, 0.4694), (1.703, 0.1216, 1.159), (1.453, 0.6126, -0.07537), (1.428, 0.6187, 0.6904), (0.9105, 1.072, -1.12), (0.64, 1.031, 1.349), (0.9213, 1.032, 0.7244), (0.4338, 1.144, 1.36), (0.6343, 1.249, -1.409), (0.5574, 1.282, 0.506), (1.363, 0.5819, 1.07), (1.414, 0.5698, -0.4572), (1.634, 0.09309, 1.5), (1.678, 0.08702, 0.1251), (1.022, 0.972, -0.9788), (1.004, 0.9584, 0.7576), (0.0, 1.2, 1.365), (0.0, 1.39, -1.595), (0.0, 1.401, 0.3831), (0.39, 1.571, -1.076), (0.0, 1.619, -1.13), (0.7201, 1.462, -0.9563), (0.3847, 1.507, -1.56), (2.014, -0.6887, 1.672), (1.973, -0.6833, 1.554), (1.375, 0.9508, -0.3714), (1.188, 1.127, -0.568), (1.6, 0.6937, -0.09964), (1.334, 0.9089, -0.7812), (1.936, 0.05812, 0.5481), (1.885, 0.1678, 0.4433), (1.885, 0.03554, 0.2104), (1.773, 0.401, 0.2), (1.73, 0.3659, -0.1592), (0.3287, 1.531, 0.4364), (0.8365, 1.317, 0.6197), (0.2583, 1.347, 1.407), (0.643, 1.226, 1.401), (1.067, 1.236, -0.6934), (0.8921, 1.356, 0.1565), (0.6664, 1.48, 0.03831), (1.031, 1.251, 0.254), (1.891, 0.111, 1.288), (1.837, 0.2195, 1.194), (1.822, 0.08494, 1.622), (1.33, 0.9778, 0.504), (1.154, 1.143, 0.3527), (1.275, 0.9316, 0.9122), (1.547, 0.7352, 0.7218), (1.721, 0.4516, 0.9791), (1.655, 0.4171, 1.336), (0.3557, 1.579, -0.06371), (0.0, 1.621, -0.1105), (1.962, -0.7034, 1.99), (1.893, -0.708, 2.091), (1.217, 1.186, -0.107), (1.089, 1.298, -0.2187), (1.806, 0.4644, 0.5905), (1.923, 0.2273, 0.8204), (1.628, 0.7567, 0.3114), (1.403, 1.011, 0.06668), (0.3876, 1.638, -0.5702), (0.7205, 1.531, -0.4589), (0.0, 1.684, -0.6212), (2.045, -0.6976, 1.866), (1.978, 0.1129, 0.9197), (0.9527, 1.404, -0.3278), (0.9426, 1.337, -0.8128), (0.9148, 1.284, -1.273), (0.4861, 1.299, 1.404), (0.7306, 1.165, 1.398), (0.706, 1.401, -1.43), (0.0, 1.556, -1.617), (1.02, 1.168, 0.7462), (0.0, 1.569, 0.397), (0.6193, 1.439, 0.5221), (1.768, 0.1908, 1.536), (1.148, 1.082, -1.002), (1.032, 1.187, -1.141), (0.0, 1.363, 1.409), (1.105, 1.091, 0.7847), (1.485, 0.6946, 1.102), (1.838, 0.1351, 0.09944), (1.557, 0.6569, -0.4814)], [], [(0, 44, 63, 19), (75, 69, 70, 77), (13, 36, 44, 0), (0, 19, 54, 38), (15, 6, 47, 35), (2, 42, 60, 31), (13, 0, 38, 37), (12, 33, 42, 2), (2, 31, 57, 48), (3, 46, 59, 29), (17, 39, 32, 16), (15, 35, 46, 3), (4, 48, 57, 27), (12, 2, 48, 34), (11, 34, 48, 4), (4, 27, 59, 46), (11, 4, 46, 35), (23, 25, 55, 53), (53, 55, 20, 18), (18, 20, 52, 51), (82, 80, 120, 125), (52, 40, 41, 61), (39, 50, 60, 42), (16, 32, 40, 5), (5, 20, 55, 43), (5, 40, 52, 20), (87, 92, 101, 102), (15, 14, 10, 6), (6, 21, 58, 47), (16, 5, 43, 37), (12, 34, 49, 7), (7, 26, 61, 41), (7, 49, 56, 26), (13, 9, 45, 36), (11, 35, 47, 8), (8, 28, 56, 49), (8, 47, 58, 28), (12, 7, 41, 33), (13, 37, 43, 9), (9, 25, 64, 45), (9, 43, 55, 25), (14, 15, 3, 1), (11, 8, 49, 34), (6, 10, 22, 21), (17, 16, 37, 38), (17, 38, 54, 24), (17, 24, 50, 39), (32, 39, 42, 33), (65, 68, 118, 66), (30, 29, 77, 70), (107, 65, 66, 109), (65, 67, 117, 68), (111, 104, 89, 88), (71, 74, 123, 72), (107, 108, 67, 65), (106, 71, 72, 101), (71, 73, 129, 74), (75, 77, 128, 76), (113, 112, 102, 84), (111, 75, 76, 104), (1, 3, 29, 30), (78, 79, 129, 73), (106, 105, 73, 71), (103, 78, 73, 105), (78, 76, 128, 79), (103, 104, 76, 78), (115, 121, 80, 82), (83, 81, 121, 115), (116, 119, 81, 83), (119, 116, 51, 52), (119, 126, 92, 87), (84, 72, 123, 124), (112, 85, 87, 102), (85, 86, 121, 81), (85, 81, 119, 87), (10, 14, 110, 99), (111, 88, 99, 110), (88, 89, 122, 90), (112, 108, 86, 85), (106, 91, 94, 105), (91, 92, 126, 93), (91, 93, 127, 94), (107, 109, 98, 97), (103, 95, 89, 104), (95, 94, 127, 96), (95, 96, 122, 89), (106, 101, 92, 91), (107, 97, 86, 108), (97, 98, 120, 80), (97, 80, 121, 86), (69, 75, 111, 110), (103, 105, 94, 95), (88, 90, 100, 99), (113, 67, 108, 112), (113, 114, 117, 67), (113, 84, 124, 114), (102, 101, 72, 84), (58, 21, 90, 122), (26, 56, 127, 93), (59, 27, 79, 128), (60, 50, 124, 123), (27, 57, 129, 79), (22, 10, 99, 100), (53, 18, 83, 115), (56, 28, 96, 127), (57, 31, 74, 129), (14, 1, 69, 110), (18, 51, 116, 83), (28, 58, 122, 96), (31, 60, 123, 74), (62, 23, 82, 125), (54, 19, 68, 117), (52, 61, 126, 119), (23, 53, 115, 82), (19, 63, 118, 68), (29, 59, 128, 77), (50, 24, 114, 124), (24, 54, 117, 114), (62, 64, 25, 23), (1, 30, 70, 69), (21, 22, 100, 90), (61, 26, 93, 126), (40, 32, 33, 41)])
me_cube_006.polygons.foreach_set('use_smooth', [True] * 123)
_k = set([(1, 14), (1, 30), (3, 15), (3, 29), (6, 15), (6, 21), (10, 14), (10, 22), (11, 34), (11, 35), (12, 33), (12, 34), (13, 36), (13, 37), (14, 15), (14, 110), (15, 35), (16, 32), (16, 37), (18, 51), (18, 53), (19, 54), (19, 63), (20, 52), (20, 55), (21, 22), (21, 58), (21, 90), (22, 100), (23, 53), (23, 62), (24, 50), (24, 54), (25, 55), (25, 64), (26, 56), (26, 61), (27, 57), (27, 59), (28, 56), (28, 58), (29, 30), (29, 59), (29, 77), (30, 70), (31, 57), (31, 60), (32, 33), (50, 60), (51, 52), (51, 116), (52, 61), (52, 119), (68, 117), (68, 118), (69, 70), (69, 110), (70, 77), (74, 123), (74, 129), (75, 77), (75, 111), (77, 128), (79, 128), (79, 129), (80, 120), (80, 121), (81, 119), (81, 121), (82, 115), (82, 125), (83, 115), (83, 116), (88, 90), (88, 111), (90, 100), (90, 122), (93, 126), (93, 127), (96, 122), (96, 127), (99, 100), (99, 110), (101, 102), (101, 106), (102, 112), (103, 104), (103, 105), (104, 111), (105, 106), (107, 108), (107, 109), (108, 112), (110, 111), (114, 117), (114, 124), (116, 119), (119, 126), (123, 124)])
me_cube_006.attributes.new('sharp_edge', 'BOOLEAN', 'EDGE').data.foreach_set('value', [ (min(e.vertices), max(e.vertices)) in _k for e in me_cube_006.edges])
_k = {(1, 30): 1.0, (3, 29): 1.0, (6, 21): 1.0, (10, 22): 1.0, (32, 33): 1.0, (11, 35): 1.0, (11, 34): 1.0, (12, 34): 1.0, (12, 33): 1.0, (13, 37): 1.0, (13, 36): 1.0, (10, 14): 1.0, (1, 14): 1.0, (6, 15): 1.0, (14, 15): 1.0, (3, 15): 1.0, (15, 35): 1.0, (16, 32): 1.0, (16, 37): 1.0, (18, 53): 1.0, (18, 51): 1.0, (19, 54): 1.0, (19, 63): 1.0, (20, 55): 1.0, (20, 52): 1.0, (21, 58): 1.0, (50, 60): 1.0, (23, 62): 1.0, (23, 53): 1.0, (24, 50): 1.0, (24, 54): 1.0, (25, 64): 1.0, (25, 55): 1.0, (26, 61): 1.0, (26, 56): 1.0, (27, 59): 1.0, (27, 57): 1.0, (28, 56): 1.0, (28, 58): 1.0, (29, 30): 1.0, (29, 59): 1.0, (21, 22): 1.0, (51, 52): 1.0, (31, 57): 1.0, (31, 60): 1.0, (52, 61): 1.0, (69, 70): 1.0, (75, 77): 1.0, (88, 90): 1.0, (99, 100): 1.0, (101, 102): 1.0, (103, 104): 1.0, (103, 105): 1.0, (105, 106): 1.0, (101, 106): 1.0, (107, 108): 1.0, (107, 109): 1.0, (99, 110): 1.0, (69, 110): 1.0, (88, 111): 1.0, (110, 111): 1.0, (75, 111): 1.0, (104, 111): 1.0, (102, 112): 1.0, (108, 112): 1.0, (83, 115): 1.0, (83, 116): 1.0, (68, 117): 1.0, (68, 118): 1.0, (81, 121): 1.0, (81, 119): 1.0, (90, 122): 1.0, (123, 124): 1.0, (82, 125): 1.0, (82, 115): 1.0, (114, 124): 1.0, (114, 117): 1.0, (80, 120): 1.0, (80, 121): 1.0, (93, 126): 1.0, (93, 127): 1.0, (79, 128): 1.0, (79, 129): 1.0, (96, 127): 1.0, (96, 122): 1.0, (70, 77): 1.0, (77, 128): 1.0, (90, 100): 1.0, (116, 119): 1.0, (74, 129): 1.0, (74, 123): 1.0, (119, 126): 1.0, (21, 90): 1.0, (22, 100): 1.0, (14, 110): 1.0, (51, 116): 1.0, (29, 77): 1.0, (52, 119): 1.0, (30, 70): 1.0}
me_cube_006.attributes.new('crease_edge', 'FLOAT', 'EDGE').data.foreach_set('value', [_k.get((min(e.vertices), max(e.vertices)), 0.0) for e in me_cube_006.edges])
me_cube_006.use_remesh_preserve_volume = False
me_cube_006.use_remesh_preserve_attributes = False
me_cube_006.use_mirror_vertex_groups = False
me_cube_006.update()
me_cube_005 = bpy.data.meshes.new('Cube.005')
me_cube_005.from_pydata([(0.2194, -0.07134, 0.004168), (0.3253, 0.6856, 0.004168), (0.4883, 0.3301, 0.004168), (0.4242, -0.09335, 0.004168), (0.266, 0.3521, 0.004168), (0.4902, 0.6679, 0.004168), (0.2315, 0.5139, 0.004168), (0.5323, 0.4835, 0.004168), (0.4617, 0.03681, 0.004168), (0.2157, 0.06325, 0.004168), (0.2726, 0.1821, 0.004168), (0.4586, 0.1621, 0.004168), (0.3604, 0.3438, 0.004168), (0.375, 0.3423, 0.004168), (0.3839, 0.7353, 0.004168), (0.3997, 0.7341, 0.004168), (0.3384, -0.1417, 0.004168), (0.293, -0.1369, 0.004168), (0.3744, 0.4985, 0.004168), (0.3503, 0.5011, 0.004168), (0.344, 0.04946, 0.004168), (0.3282, 0.05116, 0.004168), (0.3573, 0.173, 0.004168), (0.3415, 0.1747, 0.004168), (0.3382, 0.6825, 0.045), (0.4763, 0.3314, 0.1258), (0.2886, 0.3515, 0.1258), (0.4738, 0.6651, 0.045), (0.252, 0.5117, 0.08684), (0.5129, 0.4836, 0.08684), (0.3677, 0.343, 0.1258), (0.3821, 0.7141, 0.045), (0.3983, 0.7121, 0.045), (0.3744, 0.4985, 0.08684), (0.3503, 0.5011, 0.08684), (0.4159, -0.09416, 0.2221), (0.2452, -0.08108, 0.2221), (0.4345, -0.01949, 0.2286), (0.2403, -0.00572, 0.2276), (0.2947, 0.06279, 0.2366), (0.4048, 0.0507, 0.2366), (0.3601, -0.1325, 0.2218), (0.2927, -0.1273, 0.2218), (0.35, 0.06777, 0.2726), (0.2194, -0.07134, 0.1161), (0.2339, -0.07145, 0.1571), (0.4135, -0.0891, 0.157), (0.4242, -0.09335, 0.1161), (0.4617, 0.03681, 0.1203), (0.444, 0.02754, 0.1575), (0.2315, 0.05089, 0.1572), (0.2157, 0.06325, 0.1161), (0.2937, 0.1365, 0.179), (0.282, 0.1989, 0.1511), (0.4474, 0.1808, 0.143), (0.4291, 0.1281, 0.171), (0.3384, -0.1417, 0.1161), (0.3419, -0.1382, 0.1571), (0.2944, -0.1338, 0.1572), (0.293, -0.1369, 0.1161), (0.3536, 0.1453, 0.1746), (0.3549, 0.1914, 0.1511), (0.2718, 0.2597, 0.004168), (0.4726, 0.2381, 0.004168), (0.3501, 0.2513, 0.004168), (0.3653, 0.2497, 0.004168), (0.2852, 0.2529, 0.1412), (0.3582, 0.2451, 0.1412), (0.4563, 0.2345, 0.1372), (0.4972, -0.1109, 1.176), (0.2227, -0.1018, 1.226), (0.5195, -0.002961, 1.171), (0.2074, 0.00742, 1.229), (0.2647, 0.1011, 1.219), (0.4684, 0.09433, 1.181), (0.4119, -0.179, 1.191), (0.3035, -0.1754, 1.211), (0.3677, 0.1354, 1.2), (0.4041, -0.08064, 0.3155), (0.3591, -0.1171, 0.3165), (0.2656, -0.07081, 0.3188), (0.2612, -0.01047, 0.323), (0.4186, -0.02086, 0.3198), (0.3033, 0.04402, 0.3286), (0.3491, 0.06006, 0.3273), (0.3944, 0.03505, 0.3261), (0.3044, -0.1132, 0.3179), (0.4613, -0.1022, 0.7802), (0.2346, -0.09179, 0.8099), (0.4815, -0.01014, 0.7803), (0.2783, 0.06796, 0.8131), (0.3003, -0.1555, 0.8012), (0.3898, -0.1596, 0.7894), (0.2238, 0.001267, 0.8137), (0.36, 0.0956, 0.8019), (0.4401, 0.05931, 0.791), (0.3629, -0.1173, 0.4035), (0.2614, -0.01004, 0.4123), (0.3504, 0.06131, 0.4134), (0.3979, 0.03638, 0.4108), (0.4087, -0.08024, 0.4013), (0.2666, -0.07106, 0.4086), (0.423, -0.01981, 0.4046), (0.3023, 0.04463, 0.4162), (0.3067, -0.1137, 0.4064), (0.4834, -0.1087, 0.9936), (0.2253, -0.09875, 1.036), (0.5053, -0.005798, 0.9913), (0.269, 0.08788, 1.034), (0.3008, -0.1693, 1.023), (0.4027, -0.1732, 1.007), (0.2118, 0.005274, 1.039), (0.3643, 0.1198, 1.018), (0.4576, 0.0801, 1.003)], [], [(14, 19, 6, 1), (21, 17, 0, 9), (63, 11, 22, 65), (11, 8, 20, 22), (64, 23, 10, 62), (8, 3, 16, 20), (23, 21, 9, 10), (5, 7, 18, 15), (7, 2, 13, 18), (19, 18, 13, 12), (21, 20, 16, 17), (23, 22, 20, 21), (64, 65, 22, 23), (19, 12, 4, 6), (31, 24, 28, 34), (55, 60, 43, 40), (46, 49, 37, 35), (60, 52, 39, 43), (62, 10, 53, 66), (16, 3, 47, 56), (27, 32, 33, 29), (29, 33, 30, 25), (34, 30, 33), (3, 8, 48, 47), (0, 17, 59, 44), (34, 28, 26, 30), (2, 7, 29, 25), (14, 1, 24, 31), (18, 19, 34, 33), (67, 66, 53, 61), (19, 14, 31, 34), (6, 4, 26, 28), (15, 18, 33, 32), (50, 45, 36, 38), (7, 5, 27, 29), (10, 9, 51, 53), (49, 55, 40, 37), (45, 58, 42, 36), (1, 6, 28, 24), (52, 50, 38, 39), (57, 46, 35, 41), (58, 57, 41, 42), (5, 15, 32, 27), (68, 67, 61, 54), (8, 11, 54, 48), (17, 16, 56, 59), (63, 2, 25, 68), (49, 46, 47, 48), (55, 49, 48, 54), (45, 50, 51, 44), (50, 52, 53, 51), (59, 56, 57, 58), (52, 60, 61, 53), (60, 55, 54, 61), (44, 59, 58, 45), (56, 47, 46, 57), (9, 0, 44, 51), (11, 63, 68, 54), (25, 30, 67, 68), (30, 26, 66, 67), (4, 62, 66, 26), (12, 13, 65, 64), (12, 64, 62, 4), (2, 63, 65, 13), (110, 105, 69, 75), (111, 106, 70, 72), (105, 107, 71, 69), (112, 108, 73, 77), (113, 112, 77, 74), (106, 109, 76, 70), (108, 111, 72, 73), (107, 113, 74, 71), (109, 110, 75, 76), (42, 41, 79, 86), (37, 40, 85, 82), (39, 38, 81, 83), (36, 42, 86, 80), (40, 43, 84, 85), (43, 39, 83, 84), (35, 37, 82, 78), (38, 36, 80, 81), (41, 35, 78, 79), (104, 96, 92, 91), (102, 99, 95, 89), (103, 97, 93, 90), (101, 104, 91, 88), (99, 98, 94, 95), (98, 103, 90, 94), (100, 102, 89, 87), (97, 101, 88, 93), (96, 100, 87, 92), (79, 78, 100, 96), (81, 80, 101, 97), (78, 82, 102, 100), (84, 83, 103, 98), (85, 84, 98, 99), (80, 86, 104, 101), (83, 81, 97, 103), (82, 85, 99, 102), (86, 79, 96, 104), (91, 92, 110, 109), (89, 95, 113, 107), (90, 93, 111, 108), (88, 91, 109, 106), (95, 94, 112, 113), (94, 90, 108, 112), (87, 89, 107, 105), (93, 88, 106, 111), (92, 87, 105, 110)])
me_cube_005.polygons.foreach_set('use_smooth', [True] * 109)
_k = set([(0, 9), (0, 17), (1, 6), (1, 14), (1, 24), (2, 7), (2, 13), (2, 25), (2, 63), (3, 8), (3, 16), (4, 6), (4, 12), (4, 26), (4, 62), (5, 7), (5, 15), (5, 27), (6, 19), (6, 28), (7, 18), (7, 29), (8, 11), (9, 10), (10, 23), (10, 53), (10, 62), (11, 22), (11, 54), (11, 63), (12, 13), (14, 19), (14, 31), (15, 18), (15, 32), (16, 17), (18, 19), (18, 33), (19, 34), (22, 23), (24, 28), (24, 31), (25, 29), (25, 30), (25, 68), (26, 28), (26, 30), (26, 66), (27, 29), (27, 32), (28, 34), (29, 33), (31, 34), (32, 33), (33, 34), (35, 37), (35, 41), (36, 38), (36, 42), (37, 40), (38, 39), (39, 43), (39, 52), (39, 83), (40, 43), (40, 55), (40, 85), (41, 42), (44, 51), (44, 59), (45, 50), (45, 58), (46, 49), (46, 57), (47, 48), (47, 56), (48, 54), (49, 55), (50, 52), (51, 53), (52, 53), (52, 60), (53, 61), (53, 66), (54, 55), (54, 61), (54, 68), (55, 60), (56, 59), (57, 58), (69, 71), (69, 75), (70, 72), (70, 76), (71, 74), (72, 73), (73, 77), (73, 108), (74, 77), (74, 113), (75, 76), (83, 103), (85, 99), (90, 103), (90, 108), (95, 99), (95, 113)])
me_cube_005.attributes.new('sharp_edge', 'BOOLEAN', 'EDGE').data.foreach_set('value', [ (min(e.vertices), max(e.vertices)) in _k for e in me_cube_005.edges])
_k = {(1, 6): 1.0, (3, 8): 1.0, (2, 7): 1.0, (4, 62): 1.0, (4, 6): 1.0, (5, 7): 1.0, (8, 11): 1.0, (0, 9): 1.0, (9, 10): 1.0, (11, 63): 1.0, (18, 19): 1.0, (12, 13): 1.0, (16, 17): 1.0, (14, 19): 1.0, (15, 18): 1.0, (22, 23): 1.0, (6, 19): 1.0, (4, 12): 1.0, (10, 23): 1.0, (7, 18): 1.0, (2, 13): 1.0, (11, 22): 1.0, (5, 15): 1.0, (1, 14): 1.0, (0, 17): 1.0, (3, 16): 1.0, (24, 28): 1.0, (25, 29): 1.0, (26, 28): 1.0, (27, 29): 1.0, (33, 34): 1.0, (41, 42): 1.0, (31, 34): 1.0, (32, 33): 1.0, (38, 39): 1.0, (36, 38): 1.0, (28, 34): 1.0, (26, 30): 1.0, (29, 33): 1.0, (27, 32): 1.0, (24, 31): 1.0, (37, 40): 1.0, (35, 37): 1.0, (7, 29): 1.0, (2, 25): 1.0, (1, 24): 1.0, (14, 31): 1.0, (19, 34): 1.0, (18, 33): 1.0, (4, 26): 1.0, (6, 28): 1.0, (15, 32): 1.0, (5, 27): 1.0, (40, 43): 1.0, (36, 42): 1.0, (35, 41): 1.0, (39, 43): 1.0, (25, 30): 1.0, (46, 49): 1.0, (47, 48): 1.0, (54, 55): 1.0, (49, 55): 1.0, (48, 54): 1.0, (45, 50): 1.0, (44, 51): 1.0, (50, 52): 1.0, (52, 53): 1.0, (51, 53): 1.0, (56, 59): 1.0, (57, 58): 1.0, (52, 60): 1.0, (53, 61): 1.0, (55, 60): 1.0, (54, 61): 1.0, (44, 59): 1.0, (45, 58): 1.0, (47, 56): 1.0, (46, 57): 1.0, (40, 55): 1.0, (11, 54): 1.0, (10, 53): 1.0, (39, 52): 1.0, (26, 66): 1.0, (54, 68): 1.0, (10, 62): 1.0, (2, 63): 1.0, (53, 66): 1.0, (25, 68): 1.0, (75, 76): 1.0, (72, 73): 1.0, (70, 72): 1.0, (71, 74): 1.0, (69, 71): 1.0, (74, 77): 1.0, (70, 76): 1.0, (69, 75): 1.0, (73, 77): 1.0, (73, 108): 1.0, (40, 85): 1.0, (39, 83): 1.0, (85, 99): 1.0, (90, 103): 1.0, (95, 113): 1.0, (95, 99): 1.0, (83, 103): 1.0, (90, 108): 1.0, (74, 113): 1.0}
me_cube_005.attributes.new('crease_edge', 'FLOAT', 'EDGE').data.foreach_set('value', [_k.get((min(e.vertices), max(e.vertices)), 0.0) for e in me_cube_005.edges])
me_cube_005.use_remesh_preserve_volume = False
me_cube_005.use_remesh_preserve_attributes = False
me_cube_005.use_mirror_vertex_groups = False
me_cube_005.update()
me_cube_003 = bpy.data.meshes.new('Cube.003')
me_cube_003.from_pydata([(0.3835, 0.03908, 1.365), (0.3841, 0.2656, 1.357), (0.5165, 0.1523, 1.36), (0.2511, 0.1523, 1.362), (0.399, 0.3284, 1.916), (0.5421, 0.182, 1.917), (0.247, 0.1821, 1.916), (0.3912, 0.06274, 1.651), (0.5256, 0.1838, 1.65), (0.3892, 0.3175, 1.65), (0.2492, 0.1839, 1.652), (0.3901, 0.02389, 1.918), (0.245, 0.1741, 2.167), (0.4084, 0.3392, 2.168), (0.5522, 0.1739, 2.171), (0.3888, -0.01235, 2.169), (0.25, 0.1348, 1.048), (0.3705, 0.2423, 1.041), (0.4909, 0.1349, 1.046), (0.3704, 0.02735, 1.053), (0.498, 0.093, 1.65), (0.391, 0.05124, 1.726), (0.2782, 0.09303, 1.652), (0.3892, 0.05689, 1.572), (0.4827, 0.2872, 1.65), (0.5343, 0.1865, 1.724), (0.5272, 0.1728, 1.571), (0.2906, 0.2873, 1.651), (0.3938, 0.3201, 1.775), (0.3867, 0.2821, 1.509), (0.2416, 0.1865, 1.721), (0.2497, 0.1729, 1.572), (0.5077, 0.0604, 1.92), (0.2747, 0.06052, 1.918), (0.2764, 0.06738, 1.365), (0.2921, 0.2373, 1.358), (0.2932, 0.2919, 1.916), (0.4908, 0.06739, 1.363), (0.5026, 0.2917, 1.916), (0.4759, 0.2372, 1.358), (0.2711, 0.02909, 2.168), (0.2956, 0.298, 2.168), (0.5114, 0.02879, 2.173), (0.5162, 0.2978, 2.169), (0.2877, 0.2154, 1.043), (0.4533, 0.2155, 1.042), (0.4683, 0.05424, 1.05), (0.2726, 0.0542, 1.052), (0.2703, 0.08386, 1.724), (0.2778, 0.08589, 1.573), (0.291, 0.2598, 1.571), (0.2843, 0.2845, 1.72), (0.4849, 0.2598, 1.571), (0.4922, 0.2844, 1.724), (0.5002, 0.08587, 1.571), (0.5049, 0.08387, 1.726)], [], [(0, 19, 46, 37), (0, 37, 54, 23), (0, 23, 49, 34), (0, 34, 47, 19), (1, 17, 44, 35), (1, 35, 50, 29), (1, 29, 52, 39), (1, 39, 45, 17), (2, 18, 45, 39), (2, 39, 52, 26), (2, 26, 54, 37), (2, 37, 46, 18), (3, 16, 47, 34), (3, 34, 49, 31), (3, 31, 50, 35), (3, 35, 44, 16), (4, 28, 51, 36), (4, 36, 41, 13), (4, 13, 43, 38), (4, 38, 53, 28), (5, 25, 53, 38), (5, 38, 43, 14), (5, 14, 42, 32), (5, 32, 55, 25), (6, 30, 48, 33), (6, 33, 40, 12), (6, 12, 41, 36), (6, 36, 51, 30), (7, 20, 55, 21), (7, 21, 48, 22), (7, 22, 49, 23), (7, 23, 54, 20), (8, 24, 53, 25), (8, 25, 55, 20), (8, 20, 54, 26), (8, 26, 52, 24), (9, 27, 51, 28), (9, 28, 53, 24), (9, 24, 52, 29), (9, 29, 50, 27), (10, 22, 48, 30), (10, 30, 51, 27), (10, 27, 50, 31), (10, 31, 49, 22), (11, 21, 55, 32), (11, 32, 42, 15), (11, 15, 40, 33), (11, 33, 48, 21)])
me_cube_003.polygons.foreach_set('use_smooth', [True] * 48)
_k = set([(20, 54), (20, 55), (22, 48), (22, 49), (24, 52), (24, 53), (27, 50), (27, 51), (28, 51), (28, 53), (29, 50), (29, 52), (32, 42), (32, 55), (33, 40), (33, 48), (34, 47), (34, 49), (35, 44), (35, 50), (36, 41), (36, 51), (37, 46), (37, 54), (38, 43), (38, 53), (39, 45), (39, 52)])
me_cube_003.attributes.new('sharp_edge', 'BOOLEAN', 'EDGE').data.foreach_set('value', [ (min(e.vertices), max(e.vertices)) in _k for e in me_cube_003.edges])
_k = {(20, 54): 1.0, (20, 55): 1.0, (22, 48): 1.0, (22, 49): 1.0, (24, 52): 1.0, (24, 53): 1.0, (27, 50): 1.0, (27, 51): 1.0, (28, 51): 1.0, (28, 53): 1.0, (29, 52): 1.0, (29, 50): 1.0, (32, 55): 1.0, (32, 42): 1.0, (33, 40): 1.0, (33, 48): 1.0, (34, 47): 1.0, (34, 49): 1.0, (35, 50): 1.0, (35, 44): 1.0, (36, 41): 1.0, (36, 51): 1.0, (37, 46): 1.0, (37, 54): 1.0, (38, 43): 1.0, (38, 53): 1.0, (39, 52): 1.0, (39, 45): 1.0}
me_cube_003.attributes.new('crease_edge', 'FLOAT', 'EDGE').data.foreach_set('value', [_k.get((min(e.vertices), max(e.vertices)), 0.0) for e in me_cube_003.edges])
_uv = me_cube_003.uv_layers.new(name='UVMap')
_uv.uv.foreach_set('vector', [0.5, 0.5, 0.0, 0.5, 0.0, 0.0, 0.5, 0.0, 0.5, 0.5, 0.5, 0.0, 1.0, 0.0, 1.0, 0.5, 0.5, 0.5, 1.0, 0.5, 1.0, 1.0, 0.5, 1.0, 0.5, 0.5, 0.5, 1.0, 0.0, 1.0, 0.0, 0.5, 0.5, 0.5, 0.0, 0.5, 0.0, 0.0, 0.5, 0.0, 0.5, 0.5, 0.5, 0.0, 1.0, 0.0, 1.0, 0.5, 0.5, 0.5, 1.0, 0.5, 1.0, 1.0, 0.5, 1.0, 0.5, 0.5, 0.5, 1.0, 0.0, 1.0, 0.0, 0.5, 0.5, 0.5, 0.0, 0.5, 0.0, 0.0, 0.5, 0.0, 0.5, 0.5, 0.5, 0.0, 1.0, 0.0, 1.0, 0.5, 0.5, 0.5, 1.0, 0.5, 1.0, 1.0, 0.5, 1.0, 0.5, 0.5, 0.5, 1.0, 0.0, 1.0, 0.0, 0.5, 0.5, 0.5, 0.0, 0.5, 0.0, 0.0, 0.5, 0.0, 0.5, 0.5, 0.5, 0.0, 1.0, 0.0, 1.0, 0.5, 0.5, 0.5, 1.0, 0.5, 1.0, 1.0, 0.5, 1.0, 0.5, 0.5, 0.5, 1.0, 0.0, 1.0, 0.0, 0.5, 0.5, 0.5, 0.0, 0.5, 0.0, 0.0, 0.5, 0.0, 0.5, 0.5, 0.5, 0.0, 1.0, 0.0, 1.0, 0.5, 0.5, 0.5, 1.0, 0.5, 1.0, 1.0, 0.5, 1.0, 0.5, 0.5, 0.5, 1.0, 0.0, 1.0, 0.0, 0.5, 0.5, 0.5, 0.0, 0.5, 0.0, 0.0, 0.5, 0.0, 0.5, 0.5, 0.5, 0.0, 1.0, 0.0, 1.0, 0.5, 0.5, 0.5, 1.0, 0.5, 1.0, 1.0, 0.5, 1.0, 0.5, 0.5, 0.5, 1.0, 0.0, 1.0, 0.0, 0.5, 0.5, 0.5, 0.0, 0.5, 0.0, 0.0, 0.5, 0.0, 0.5, 0.5, 0.5, 0.0, 1.0, 0.0, 1.0, 0.5, 0.5, 0.5, 1.0, 0.5, 1.0, 1.0, 0.5, 1.0, 0.5, 0.5, 0.5, 1.0, 0.0, 1.0, 0.0, 0.5, 0.5, 0.5, 0.0, 0.5, 0.0, 0.0, 0.5, 0.0, 0.5, 0.5, 0.5, 0.0, 1.0, 0.0, 1.0, 0.5, 0.5, 0.5, 1.0, 0.5, 1.0, 1.0, 0.5, 1.0, 0.5, 0.5, 0.5, 1.0, 0.0, 1.0, 0.0, 0.5, 0.5, 0.5, 0.0, 0.5, 0.0, 0.0, 0.5, 0.0, 0.5, 0.5, 0.5, 0.0, 1.0, 0.0, 1.0, 0.5, 0.5, 0.5, 1.0, 0.5, 1.0, 1.0, 0.5, 1.0, 0.5, 0.5, 0.5, 1.0, 0.0, 1.0, 0.0, 0.5, 0.5, 0.5, 0.0, 0.5, 0.0, 0.0, 0.5, 0.0, 0.5, 0.5, 0.5, 0.0, 1.0, 0.0, 1.0, 0.5, 0.5, 0.5, 1.0, 0.5, 1.0, 1.0, 0.5, 1.0, 0.5, 0.5, 0.5, 1.0, 0.0, 1.0, 0.0, 0.5, 0.5, 0.5, 0.0, 0.5, 0.0, 0.0, 0.5, 0.0, 0.5, 0.5, 0.5, 0.0, 1.0, 0.0, 1.0, 0.5, 0.5, 0.5, 1.0, 0.5, 1.0, 1.0, 0.5, 1.0, 0.5, 0.5, 0.5, 1.0, 0.0, 1.0, 0.0, 0.5, 0.5, 0.5, 0.0, 0.5, 0.0, 0.0, 0.5, 0.0, 0.5, 0.5, 0.5, 0.0, 1.0, 0.0, 1.0, 0.5, 0.5, 0.5, 1.0, 0.5, 1.0, 1.0, 0.5, 1.0, 0.5, 0.5, 0.5, 1.0, 0.0, 1.0, 0.0, 0.5])
me_cube_003.materials.append(mat_material)
me_cube_003.use_remesh_preserve_volume = False
me_cube_003.use_remesh_preserve_attributes = False
me_cube_003.use_mirror_vertex_groups = False
me_cube_003.update()
me_cube_002 = bpy.data.meshes.new('Cube.002')
me_cube_002.from_pydata([(0.3233, 0.5746, 2.941), (0.3297, -0.1307, 3.693), (0.6849, 0.1951, 3.7), (0.6937, 0.168, 2.987), (0.3557, -0.2583, 3.05), (0.3086, 0.532, 3.694), (0.6032, 0.4482, 3.703), (0.6129, -0.03906, 3.701), (0.596, 0.4482, 2.949), (0.6129, -0.1372, 3.034), (0.0, -0.2482, 3.048), (0.0, 0.5447, 3.694), (0.0, -0.1641, 3.695), (0.0, 0.5588, 2.946), (0.6902, 0.1643, 3.317), (0.3339, -0.1756, 3.333), (0.3128, 0.552, 3.324), (0.0, -0.1924, 3.336), (0.5974, 0.4482, 3.323), (0.6129, -0.08042, 3.339), (0.0, 0.5578, 3.325)], [], [(16, 0, 13, 20), (15, 1, 12, 17), (16, 18, 8, 0), (14, 2, 7, 19), (15, 19, 7, 1), (14, 18, 6, 2), (3, 8, 18, 14), (4, 9, 19, 15), (3, 14, 19, 9), (5, 6, 18, 16), (4, 15, 17, 10), (5, 16, 20, 11)])
me_cube_002.polygons.foreach_set('use_smooth', [True] * 12)
_k = set([(0, 8), (0, 13), (1, 7), (1, 12), (2, 6), (2, 7), (3, 8), (3, 9), (4, 9), (4, 10), (5, 6), (5, 11), (6, 18), (7, 19), (8, 18), (9, 19)])
me_cube_002.attributes.new('sharp_edge', 'BOOLEAN', 'EDGE').data.foreach_set('value', [ (min(e.vertices), max(e.vertices)) in _k for e in me_cube_002.edges])
_k = {(0, 8): 1.0, (0, 13): 1.0, (1, 7): 1.0, (1, 12): 1.0, (2, 6): 1.0, (2, 7): 1.0, (3, 8): 1.0, (3, 9): 1.0, (4, 9): 1.0, (4, 10): 1.0, (5, 6): 1.0, (5, 11): 1.0, (6, 18): 1.0, (7, 19): 1.0, (8, 18): 1.0, (9, 19): 1.0}
me_cube_002.attributes.new('crease_edge', 'FLOAT', 'EDGE').data.foreach_set('value', [_k.get((min(e.vertices), max(e.vertices)), 0.0) for e in me_cube_002.edges])
_uv = me_cube_002.uv_layers.new(name='UVMap')
_uv.uv.foreach_set('vector', [0.0, 0.0, 1.0, 0.0, 1.0, 1.0, 0.0, 1.0, 0.0, 0.0, 1.0, 0.0, 1.0, 1.0, 0.0, 1.0, 0.0, 0.0, 1.0, 0.0, 1.0, 1.0, 0.0, 1.0, 0.0, 0.0, 1.0, 0.0, 1.0, 1.0, 0.0, 1.0, 0.0, 0.0, 1.0, 0.0, 1.0, 1.0, 0.0, 1.0, 0.0, 0.0, 1.0, 0.0, 1.0, 1.0, 0.0, 1.0, 0.0, 0.0, 1.0, 0.0, 1.0, 1.0, 0.0, 1.0, 0.0, 0.0, 1.0, 0.0, 1.0, 1.0, 0.0, 1.0, 0.0, 0.0, 1.0, 0.0, 1.0, 1.0, 0.0, 1.0, 0.0, 0.0, 1.0, 0.0, 1.0, 1.0, 0.0, 1.0, 0.0, 0.0, 1.0, 0.0, 1.0, 1.0, 0.0, 1.0, 0.0, 0.0, 1.0, 0.0, 1.0, 1.0, 0.0, 1.0])
me_cube_002.materials.append(mat_material)
me_cube_002.use_remesh_preserve_volume = False
me_cube_002.use_remesh_preserve_attributes = False
me_cube_002.use_mirror_vertex_groups = False
me_cube_002.update()
me_cube_001 = bpy.data.meshes.new('Cube.001')
me_cube_001.from_pydata([(0.5974, 0.9281, 0.5734), (0.9561, -0.0422, 0.6391), (0.6865, -1.045, 0.7006), (0.574, 0.9203, -0.5563), (0.5721, -0.9926, -0.4883), (0.06349, -0.007773, -0.7507), (1.026, -0.02497, -0.2688), (0.632, -1.139, 0.1059), (0.9967, -0.1056, 0.2016), (0.5845, 0.9173, 0.03971), (0.8345, 0.7264, 0.1153), (0.9984, -0.07824, 0.01268), (0.9053, -0.8865, 0.195), (0.5861, -1.072, -0.1798), (0.0, -0.07386, -0.3174), (0.0, -1.125, 0.0335), (0.0, 0.9209, -0.02353), (0.5744, 0.9165, -0.2341), (0.3253, -1.13, 0.01787), (0.03754, -0.0408, -0.474), (0.2528, 0.9222, -0.04524), (1.145, 0.02587, -2.098), (0.601, -0.874, -2.206), (0.601, 0.8366, -2.253), (0.1359, -0.09212, -2.346), (0.8347, 0.7335, -0.4102), (0.2459, -0.7734, -0.6538), (0.887, -0.7843, -0.3226), (0.2112, 0.7051, -0.7234), (0.5747, 0.9073, -0.943), (0.5738, -0.8933, -0.8715), (0.07903, 0.01277, -1.117), (1.051, 0.03753, -0.682), (0.8405, 0.6935, 0.5925), (0.8887, -0.7693, 0.6842), (0.0, -1.035, 0.6989), (0.0, 0.9723, 0.5614), (0.3801, -1.052, 0.7016), (0.3003, 0.9729, 0.5613), (0.6765, -1.148, 0.3721), (0.9865, -0.109, 0.3681), (0.5942, 0.9218, 0.2987), (0.8952, -0.8381, -0.02027), (0.8327, 0.7443, -0.09713), (0.1702, -0.9448, -0.2609), (0.136, 0.7818, -0.3709), (0.9703, -0.6445, -2.125), (0.9396, 0.6879, -2.168), (0.3834, -0.7808, -2.263), (0.2895, 0.6083, -2.327), (0.913, -0.6692, -0.7235), (0.8525, 0.7215, -0.8094), (0.2321, 0.6953, -1.08), (0.3102, -0.7588, -0.9823), (0.8453, 0.6975, 0.3292), (0.9088, -0.8821, 0.3864), (0.3621, -1.15, 0.3522), (0.2744, 0.9538, 0.2708), (0.0, 0.8792, -0.1005), (0.0, -0.8987, -0.1705), (0.0, -1.136, 0.3528), (0.0, 0.9544, 0.2763)], [], [(0, 41, 57, 38), (0, 33, 54, 41), (1, 40, 54, 33), (1, 34, 55, 40), (52, 49, 24, 31), (32, 21, 47, 51), (45, 19, 14, 58), (37, 35, 60, 56), (2, 39, 55, 34), (2, 37, 56, 39), (59, 14, 19, 44), (61, 57, 20, 16), (36, 38, 57, 61), (48, 22, 30, 53), (31, 24, 48, 53), (47, 23, 29, 51), (30, 22, 46, 50), (29, 23, 49, 52), (3, 28, 45, 17), (3, 17, 43, 25), (3, 25, 51, 29), (3, 29, 52, 28), (4, 27, 42, 13), (4, 13, 44, 26), (4, 26, 53, 30), (4, 30, 50, 27), (5, 26, 44, 19), (5, 19, 45, 28), (5, 28, 52, 31), (5, 31, 53, 26), (6, 25, 43, 11), (6, 11, 42, 27), (6, 27, 50, 32), (6, 32, 51, 25), (56, 60, 15, 18), (16, 20, 45, 58), (7, 13, 42, 12), (7, 12, 55, 39), (7, 39, 56, 18), (7, 18, 44, 13), (18, 15, 59, 44), (8, 11, 43, 10), (8, 10, 54, 40), (8, 40, 55, 12), (8, 12, 42, 11), (9, 17, 45, 20), (9, 20, 57, 41), (9, 41, 54, 10), (9, 10, 43, 17), (50, 46, 21, 32)])
me_cube_001.polygons.foreach_set('use_smooth', [True] * 50)
_k = set([(0, 33), (0, 38), (1, 33), (1, 34), (2, 34), (2, 37), (10, 43), (10, 54), (12, 42), (12, 55), (14, 58), (14, 59), (15, 59), (15, 60), (16, 58), (16, 61), (21, 46), (21, 47), (22, 46), (22, 48), (23, 47), (23, 49), (24, 48), (24, 49), (25, 43), (25, 51), (26, 44), (26, 53), (27, 42), (27, 50), (28, 45), (28, 52), (33, 54), (34, 55), (35, 37), (35, 60), (36, 38), (36, 61), (44, 59), (45, 58), (46, 50), (47, 51), (48, 53), (49, 52)])
me_cube_001.attributes.new('sharp_edge', 'BOOLEAN', 'EDGE').data.foreach_set('value', [ (min(e.vertices), max(e.vertices)) in _k for e in me_cube_001.edges])
_k = {(0, 38): 1.0, (0, 33): 1.0, (1, 33): 1.0, (1, 34): 1.0, (35, 37): 1.0, (2, 34): 1.0, (2, 37): 1.0, (36, 38): 1.0, (10, 54): 1.0, (10, 43): 1.0, (12, 55): 1.0, (12, 42): 1.0, (45, 58): 1.0, (14, 58): 1.0, (14, 59): 1.0, (15, 60): 1.0, (15, 59): 1.0, (16, 61): 1.0, (16, 58): 1.0, (44, 59): 1.0, (21, 46): 1.0, (21, 47): 1.0, (22, 48): 1.0, (22, 46): 1.0, (23, 47): 1.0, (23, 49): 1.0, (24, 49): 1.0, (24, 48): 1.0, (46, 50): 1.0, (25, 51): 1.0, (25, 43): 1.0, (49, 52): 1.0, (26, 53): 1.0, (26, 44): 1.0, (27, 42): 1.0, (27, 50): 1.0, (47, 51): 1.0, (28, 45): 1.0, (28, 52): 1.0, (48, 53): 1.0, (33, 54): 1.0, (34, 55): 1.0, (35, 60): 1.0, (36, 61): 1.0}
me_cube_001.attributes.new('crease_edge', 'FLOAT', 'EDGE').data.foreach_set('value', [_k.get((min(e.vertices), max(e.vertices)), 0.0) for e in me_cube_001.edges])
_uv = me_cube_001.uv_layers.new(name='UVMap')
_uv.uv.foreach_set('vector', [0.0, 0.0, 1.0, 0.0, 1.0, 1.0, 0.0, 1.0, 0.0, 0.0, 1.0, 0.0, 1.0, 1.0, 0.0, 1.0, 0.0, 0.0, 1.0, 0.0, 1.0, 1.0, 0.0, 1.0, 0.0, 0.0, 1.0, 0.0, 1.0, 1.0, 0.0, 1.0, 0.0, 0.0, 1.0, 0.0, 1.0, 1.0, 0.0, 1.0, 0.0, 0.0, 1.0, 0.0, 1.0, 1.0, 0.0, 1.0, 0.0, 0.0, 1.0, 0.0, 1.0, 1.0, 0.0, 1.0, 0.0, 0.0, 1.0, 0.0, 1.0, 1.0, 0.0, 1.0, 0.0, 0.0, 1.0, 0.0, 1.0, 1.0, 0.0, 1.0, 0.0, 0.0, 1.0, 0.0, 1.0, 1.0, 0.0, 1.0, 0.0, 0.0, 1.0, 0.0, 1.0, 1.0, 0.0, 1.0, 0.0, 0.0, 1.0, 0.0, 1.0, 1.0, 0.0, 1.0, 0.0, 0.0, 1.0, 0.0, 1.0, 1.0, 0.0, 1.0, 0.0, 0.0, 1.0, 0.0, 1.0, 1.0, 0.0, 1.0, 0.0, 0.0, 1.0, 0.0, 1.0, 1.0, 0.0, 1.0, 0.0, 0.0, 1.0, 0.0, 1.0, 1.0, 0.0, 1.0, 0.0, 0.0, 1.0, 0.0, 1.0, 1.0, 0.0, 1.0, 0.0, 0.0, 1.0, 0.0, 1.0, 1.0, 0.0, 1.0, 0.0, 0.0, 1.0, 0.0, 1.0, 1.0, 0.0, 1.0, 0.0, 0.0, 1.0, 0.0, 1.0, 1.0, 0.0, 1.0, 0.0, 0.0, 1.0, 0.0, 1.0, 1.0, 0.0, 1.0, 0.0, 0.0, 1.0, 0.0, 1.0, 1.0, 0.0, 1.0, 0.0, 0.0, 1.0, 0.0, 1.0, 1.0, 0.0, 1.0, 0.0, 0.0, 1.0, 0.0, 1.0, 1.0, 0.0, 1.0, 0.0, 0.0, 1.0, 0.0, 1.0, 1.0, 0.0, 1.0, 0.0, 0.0, 1.0, 0.0, 1.0, 1.0, 0.0, 1.0, 0.0, 0.0, 1.0, 0.0, 1.0, 1.0, 0.0, 1.0, 0.0, 0.0, 1.0, 0.0, 1.0, 1.0, 0.0, 1.0, 0.0, 0.0, 1.0, 0.0, 1.0, 1.0, 0.0, 1.0, 0.0, 0.0, 1.0, 0.0, 1.0, 1.0, 0.0, 1.0, 0.0, 0.0, 1.0, 0.0, 1.0, 1.0, 0.0, 1.0, 0.0, 0.0, 1.0, 0.0, 1.0, 1.0, 0.0, 1.0, 0.0, 0.0, 1.0, 0.0, 1.0, 1.0, 0.0, 1.0, 0.0, 0.0, 1.0, 0.0, 1.0, 1.0, 0.0, 1.0, 0.0, 0.0, 1.0, 0.0, 1.0, 1.0, 0.0, 1.0, 0.0, 0.0, 1.0, 0.0, 1.0, 1.0, 0.0, 1.0, 0.0, 0.0, 1.0, 0.0, 1.0, 1.0, 0.0, 1.0, 0.0, 0.0, 1.0, 0.0, 1.0, 1.0, 0.0, 1.0, 0.0, 0.0, 1.0, 0.0, 1.0, 1.0, 0.0, 1.0, 0.0, 0.0, 1.0, 0.0, 1.0, 1.0, 0.0, 1.0, 0.0, 0.0, 1.0, 0.0, 1.0, 1.0, 0.0, 1.0, 0.0, 0.0, 1.0, 0.0, 1.0, 1.0, 0.0, 1.0, 0.0, 0.0, 1.0, 0.0, 1.0, 1.0, 0.0, 1.0, 0.0, 0.0, 1.0, 0.0, 1.0, 1.0, 0.0, 1.0, 0.0, 0.0, 1.0, 0.0, 1.0, 1.0, 0.0, 1.0, 0.0, 0.0, 1.0, 0.0, 1.0, 1.0, 0.0, 1.0, 0.0, 0.0, 1.0, 0.0, 1.0, 1.0, 0.0, 1.0, 0.0, 0.0, 1.0, 0.0, 1.0, 1.0, 0.0, 1.0, 0.0, 0.0, 1.0, 0.0, 1.0, 1.0, 0.0, 1.0, 0.0, 0.0, 1.0, 0.0, 1.0, 1.0, 0.0, 1.0])
me_cube_001.materials.append(mat_material)
me_cube_001.use_remesh_preserve_volume = False
me_cube_001.use_remesh_preserve_attributes = False
me_cube_001.use_mirror_vertex_groups = False
me_cube_001.update()
me_cube = bpy.data.meshes.new('Cube')
me_cube.from_pydata([(1.439, -0.2018, 4.856), (0.3275, 0.5484, 3.585), (0.3489, -0.2809, 4.852), (0.2729, 0.1056, 5.073), (0.3707, -0.2733, 4.255), (0.2924, 0.5215, 4.793), (0.726, 0.1404, 4.219), (1.397, 0.09151, 4.538), (1.46, 0.1703, 5.061), (1.424, 0.4486, 4.793), (0.7244, 0.1876, 3.621), (0.3797, -0.2126, 3.658), (0.3468, 0.5374, 4.234), (0.1653, 0.3238, 5.03), (0.2289, -0.1105, 5.097), (0.6287, 0.4204, 4.237), (0.6421, -0.1663, 4.239), (0.3649, -0.3325, 4.531), (0.355, 0.5771, 4.462), (2.043, 0.4029, 4.798), (2.11, -0.08754, 4.91), (2.212, 0.2565, 5.078), (1.963, 0.06098, 4.58), (1.418, -0.1723, 4.716), (1.465, -0.08164, 5.04), (1.411, 0.4127, 4.664), (1.44, 0.4061, 4.952), (0.6122, 0.4204, 3.597), (0.6793, -0.06604, 3.659), (1.995, 0.3435, 4.677), (2.129, 0.4072, 4.95), (2.04, -0.1017, 4.763), (2.221, 0.05635, 5.068), (0.2563, 0.1142, 5.193), (0.1622, 0.3314, 5.173), (0.1627, -0.08565, 5.218), (0.0, 0.5402, 4.792), (0.0, -0.2125, 3.656), (0.0, 0.5508, 4.234), (0.0, -0.3024, 4.853), (0.0, -0.2807, 4.254), (0.0, 0.5628, 3.585), (0.0, 0.4048, 5.04), (0.0, -0.1722, 5.111), (0.0, 0.5876, 4.463), (0.0, -0.3454, 4.529), (0.0, 0.4018, 5.175), (0.0, -0.1643, 5.23), (0.727, 0.1705, 3.842), (0.3759, -0.1876, 3.867), (0.3392, 0.5113, 3.813), (0.0, -0.1891, 3.865), (0.6152, 0.4204, 3.821), (0.648, -0.0712, 3.863), (0.0, 0.526, 3.813), (0.6137, 0.4816, 4.754), (0.6484, 0.479, 4.752), (0.5885, -0.2684, 4.825), (0.5546, -0.2706, 4.826), (0.5429, 0.1044, 5.097), (0.5794, 0.1056, 5.067), (0.7542, 0.08743, 4.48), (0.7325, 0.09115, 4.444), (0.5669, 0.3623, 5.017), (0.6036, 0.365, 4.985), (0.5739, -0.1509, 5.059), (0.5376, -0.1498, 5.091), (0.6935, 0.3995, 4.597), (0.667, 0.5177, 4.511), (0.6416, -0.2225, 4.536), (0.6682, -0.2191, 4.57), (0.1461, 0.1063, 5.07), (0.08022, 0.2395, 5.044), (0.1201, -0.02497, 5.084), (0.2441, 0.1132, 5.19), (0.1534, 0.3225, 5.173), (0.1547, -0.07681, 5.214), (0.0, 0.2892, 5.05), (0.0, -0.06136, 5.093), (0.0, 0.3904, 5.175), (0.0, -0.1529, 5.227)], [], [(2, 17, 69, 58), (2, 58, 66, 14), (0, 23, 31, 20), (0, 20, 32, 24), (50, 1, 41, 54), (3, 14, 66, 59), (0, 24, 65, 57), (2, 14, 43, 39), (2, 39, 45, 17), (8, 60, 65, 24), (3, 13, 34, 33), (14, 3, 33, 35), (8, 26, 64, 60), (49, 4, 40, 51), (4, 17, 45, 40), (50, 52, 27, 1), (9, 25, 67, 56), (9, 56, 64, 26), (5, 18, 44, 36), (5, 36, 42, 13), (48, 6, 16, 53), (7, 23, 70, 61), (6, 15, 68, 62), (49, 53, 16, 4), (7, 61, 67, 25), (12, 18, 68, 15), (7, 25, 29, 22), (7, 22, 31, 23), (3, 59, 63, 13), (6, 62, 69, 16), (8, 24, 32, 21), (8, 21, 30, 26), (0, 57, 70, 23), (5, 13, 63, 55), (9, 26, 30, 19), (9, 19, 29, 25), (4, 16, 69, 17), (12, 38, 44, 18), (43, 14, 35, 47), (13, 42, 46, 34), (48, 52, 15, 6), (10, 27, 52, 48), (11, 28, 53, 49), (10, 48, 53, 28), (12, 15, 52, 50), (11, 49, 51, 37), (12, 50, 54, 38), (68, 55, 56, 67), (55, 63, 64, 56), (70, 57, 58, 69), (57, 65, 66, 58), (63, 59, 60, 64), (59, 66, 65, 60), (67, 61, 62, 68), (61, 70, 69, 62), (5, 55, 68, 18), (71, 74, 75, 72), (73, 76, 74, 71), (78, 80, 76, 73), (72, 75, 79, 77), (46, 79, 75, 34), (34, 75, 74, 33), (33, 74, 76, 35), (35, 76, 80, 47)])
me_cube.polygons.foreach_set('use_smooth', [True] * 64)
_k = set([(1, 27), (1, 41), (3, 13), (3, 14), (10, 27), (10, 28), (11, 28), (11, 37), (12, 15), (12, 38), (13, 42), (14, 43), (15, 52), (15, 68), (16, 53), (16, 69), (17, 45), (17, 69), (18, 44), (18, 68), (19, 29), (19, 30), (20, 31), (20, 32), (21, 30), (21, 32), (22, 29), (22, 31), (23, 31), (23, 70), (25, 29), (25, 67), (27, 52), (28, 53), (33, 34), (33, 35), (34, 46), (35, 47), (55, 63), (55, 68), (56, 64), (56, 67), (57, 65), (57, 70), (58, 66), (58, 69), (59, 63), (59, 66), (60, 64), (60, 65), (61, 67), (61, 70), (62, 68), (62, 69), (71, 72), (71, 73), (72, 77), (73, 78), (74, 75), (74, 76), (75, 79), (76, 80)])
me_cube.attributes.new('sharp_edge', 'BOOLEAN', 'EDGE').data.foreach_set('value', [ (min(e.vertices), max(e.vertices)) in _k for e in me_cube.edges])
_k = {(1, 27): 1.0, (1, 41): 1.0, (3, 13): 1.0, (3, 14): 1.0, (10, 27): 1.0, (10, 28): 1.0, (11, 28): 1.0, (11, 37): 1.0, (12, 15): 1.0, (12, 38): 1.0, (13, 42): 1.0, (14, 43): 1.0, (17, 45): 1.0, (18, 44): 1.0, (19, 29): 1.0, (19, 30): 1.0, (20, 31): 1.0, (20, 32): 1.0, (21, 30): 1.0, (21, 32): 1.0, (22, 29): 1.0, (22, 31): 1.0, (23, 31): 1.0, (25, 29): 1.0, (15, 52): 1.0, (16, 53): 1.0, (33, 34): 1.0, (33, 35): 1.0, (34, 46): 1.0, (35, 47): 1.0, (27, 52): 1.0, (28, 53): 1.0, (55, 68): 1.0, (56, 67): 1.0, (55, 63): 1.0, (56, 64): 1.0, (57, 70): 1.0, (58, 69): 1.0, (57, 65): 1.0, (58, 66): 1.0, (59, 63): 1.0, (60, 64): 1.0, (59, 66): 1.0, (60, 65): 1.0, (61, 67): 1.0, (62, 68): 1.0, (61, 70): 1.0, (62, 69): 1.0, (18, 68): 1.0, (25, 67): 1.0, (23, 70): 1.0, (17, 69): 1.0, (16, 69): 1.0, (15, 68): 1.0, (71, 72): 1.0, (71, 73): 1.0, (72, 77): 1.0, (73, 78): 1.0, (74, 75): 1.0, (74, 76): 1.0, (75, 79): 1.0, (76, 80): 1.0}
me_cube.attributes.new('crease_edge', 'FLOAT', 'EDGE').data.foreach_set('value', [_k.get((min(e.vertices), max(e.vertices)), 0.0) for e in me_cube.edges])
_uv = me_cube.uv_layers.new(name='UVMap')
_uv.uv.foreach_set('vector', [0.0, 0.0, 1.0, 0.0, 1.0, 1.0, 0.0, 1.0, 0.0, 0.0, 1.0, 0.0, 1.0, 1.0, 0.0, 1.0, 0.0, 0.0, 1.0, 0.0, 1.0, 1.0, 0.0, 1.0, 0.0, 0.0, 1.0, 0.0, 1.0, 1.0, 0.0, 1.0, 0.0, 0.0, 1.0, 0.0, 1.0, 1.0, 0.0, 1.0, 0.0, 0.0, 1.0, 0.0, 1.0, 1.0, 0.0, 1.0, 0.0, 0.0, 1.0, 0.0, 1.0, 1.0, 0.0, 1.0, 0.0, 0.0, 1.0, 0.0, 1.0, 1.0, 0.0, 1.0, 0.0, 0.0, 1.0, 0.0, 1.0, 1.0, 0.0, 1.0, 0.0, 0.0, 1.0, 0.0, 1.0, 1.0, 0.0, 1.0, 0.0, 0.0, 1.0, 0.0, 1.0, 1.0, 0.0, 1.0, 0.0, 0.0, 1.0, 0.0, 1.0, 1.0, 0.0, 1.0, 0.0, 0.0, 1.0, 0.0, 1.0, 1.0, 0.0, 1.0, 0.0, 0.0, 1.0, 0.0, 1.0, 1.0, 0.0, 1.0, 0.0, 0.0, 1.0, 0.0, 1.0, 1.0, 0.0, 1.0, 0.0, 0.0, 1.0, 0.0, 1.0, 1.0, 0.0, 1.0, 0.0, 0.0, 1.0, 0.0, 1.0, 1.0, 0.0, 1.0, 0.0, 0.0, 1.0, 0.0, 1.0, 1.0, 0.0, 1.0, 0.0, 0.0, 1.0, 0.0, 1.0, 1.0, 0.0, 1.0, 0.0, 0.0, 1.0, 0.0, 1.0, 1.0, 0.0, 1.0, 0.0, 0.0, 1.0, 0.0, 1.0, 1.0, 0.0, 1.0, 0.0, 0.0, 1.0, 0.0, 1.0, 1.0, 0.0, 1.0, 0.0, 0.0, 1.0, 0.0, 1.0, 1.0, 0.0, 1.0, 0.0, 0.0, 1.0, 0.0, 1.0, 1.0, 0.0, 1.0, 0.0, 0.0, 1.0, 0.0, 1.0, 1.0, 0.0, 1.0, 0.0, 0.0, 1.0, 0.0, 1.0, 1.0, 0.0, 1.0, 0.0, 0.0, 1.0, 0.0, 1.0, 1.0, 0.0, 1.0, 0.0, 0.0, 1.0, 0.0, 1.0, 1.0, 0.0, 1.0, 0.0, 0.0, 1.0, 0.0, 1.0, 1.0, 0.0, 1.0, 0.0, 0.0, 1.0, 0.0, 1.0, 1.0, 0.0, 1.0, 0.0, 0.0, 1.0, 0.0, 1.0, 1.0, 0.0, 1.0, 0.0, 0.0, 1.0, 0.0, 1.0, 1.0, 0.0, 1.0, 0.0, 0.0, 1.0, 0.0, 1.0, 1.0, 0.0, 1.0, 0.0, 0.0, 1.0, 0.0, 1.0, 1.0, 0.0, 1.0, 0.0, 0.0, 1.0, 0.0, 1.0, 1.0, 0.0, 1.0, 0.0, 0.0, 1.0, 0.0, 1.0, 1.0, 0.0, 1.0, 0.0, 0.0, 1.0, 0.0, 1.0, 1.0, 0.0, 1.0, 0.0, 0.0, 1.0, 0.0, 1.0, 1.0, 0.0, 1.0, 0.0, 0.0, 1.0, 0.0, 1.0, 1.0, 0.0, 1.0, 0.0, 0.0, 1.0, 0.0, 1.0, 1.0, 0.0, 1.0, 0.0, 0.0, 1.0, 0.0, 1.0, 1.0, 0.0, 1.0, 0.0, 0.0, 1.0, 0.0, 1.0, 1.0, 0.0, 1.0, 0.0, 0.0, 1.0, 0.0, 1.0, 1.0, 0.0, 1.0, 0.0, 0.0, 1.0, 0.0, 1.0, 1.0, 0.0, 1.0, 0.0, 0.0, 1.0, 0.0, 1.0, 1.0, 0.0, 1.0, 0.0, 0.0, 1.0, 0.0, 1.0, 1.0, 0.0, 1.0, 0.0, 0.0, 1.0, 0.0, 1.0, 1.0, 0.0, 1.0, 0.0, 0.0, 1.0, 0.0, 1.0, 1.0, 0.0, 1.0, 0.0, 0.0, 1.0, 0.0, 1.0, 1.0, 0.0, 1.0, 0.0, 0.0, 1.0, 0.0, 1.0, 1.0, 0.0, 1.0, 0.0, 0.0, 1.0, 0.0, 1.0, 1.0, 0.0, 1.0, 0.0, 0.0, 1.0, 0.0, 1.0, 1.0, 0.0, 1.0, 0.0, 0.0, 1.0, 0.0, 1.0, 1.0, 0.0, 1.0, 0.0, 0.0, 1.0, 0.0, 1.0, 1.0, 0.0, 1.0, 0.0, 0.0, 1.0, 0.0, 1.0, 1.0, 0.0, 1.0, 0.0, 0.0, 1.0, 0.0, 1.0, 1.0, 0.0, 1.0, 0.0, 0.0, 0.0, 1.0, 1.0, 1.0, 1.0, 0.0, 0.0, 0.0, 0.0, 1.0, 1.0, 1.0, 1.0, 0.0, 0.0, 0.0, 0.0, 1.0, 1.0, 1.0, 1.0, 0.0, 0.0, 0.0, 0.0, 1.0, 1.0, 1.0, 1.0, 0.0, 1.0, 1.0, 0.0, 1.0, 0.0, 1.0, 1.0, 1.0, 1.0, 1.0, 0.0, 1.0, 0.0, 1.0, 1.0, 1.0, 1.0, 1.0, 0.0, 1.0, 0.0, 1.0, 1.0, 1.0, 1.0, 1.0, 0.0, 1.0, 0.0, 1.0, 1.0, 1.0])
me_cube.materials.append(mat_material)
me_cube.use_remesh_preserve_volume = False
me_cube.use_remesh_preserve_attributes = False
me_cube.use_mirror_vertex_groups = False
me_cube.update()

# ---- objects
ob_cube_006 = bpy.data.objects.new('Cube.006', me_cube_009)
ob_cube_007 = bpy.data.objects.new('Cube.007', me_cube_008)
ob_cube_004 = bpy.data.objects.new('Cube.004', me_cube_006)
ob_cube_005 = bpy.data.objects.new('Cube.005', me_cube_005)
ob_cube_003 = bpy.data.objects.new('Cube.003', me_cube_003)
ob_cube_002 = bpy.data.objects.new('Cube.002', me_cube_002)
ob_cube_001 = bpy.data.objects.new('Cube.001', me_cube_001)
ob_cube = bpy.data.objects.new('Cube', me_cube)

# ---- transforms, parenting, visibility, modifiers, constraints
ob_cube_006.location = (-0.09195, 2.222e-07, 6.694)
ob_cube_006.scale = (0.7734, 0.7734, 0.7734)
ob_cube_006.lineart.crease_threshold = 0.0
_m = ob_cube_006.modifiers.new('Auto Smooth', 'NODES')
_m.node_group = ng_auto_smooth
_gi = [s.identifier for s in ng_auto_smooth.interface.items_tree if s.item_type == 'SOCKET' and s.in_out == 'INPUT']
_m[_gi[1]] = 3.142  # Angle
ob_cube_007.location = (-0.09195, 2.222e-07, 6.694)
ob_cube_007.scale = (0.7734, 0.7734, 0.7734)
ob_cube_007.lineart.crease_threshold = 0.0
_m = ob_cube_007.modifiers.new('Auto Smooth', 'NODES')
_m.node_group = ng_auto_smooth
_gi = [s.identifier for s in ng_auto_smooth.interface.items_tree if s.item_type == 'SOCKET' and s.in_out == 'INPUT']
_m[_gi[1]] = 3.142  # Angle
ob_cube_004.location = (0.0, 0.007188, 6.031)
ob_cube_004.rotation_euler = (-0.0654, -1.451e-17, 4.747e-19)
ob_cube_004.scale = (0.2272, 0.2272, 0.1598)
ob_cube_004.lineart.crease_threshold = 0.0
_m = ob_cube_004.modifiers.new('mirror_mirror', 'MIRROR')
_m.use_clip = True
_m = ob_cube_004.modifiers.new('Auto Smooth', 'NODES')
_m.node_group = ng_auto_smooth
_gi = [s.identifier for s in ng_auto_smooth.interface.items_tree if s.item_type == 'SOCKET' and s.in_out == 'INPUT']
_m[_gi[1]] = 3.142  # Angle
ob_cube_005.location = (0.007046, 4.329e-11, -0.001265)
ob_cube_005.lineart.crease_threshold = 0.0
_m = ob_cube_005.modifiers.new('Subsurf', 'SUBSURF')
_m.uv_smooth = 'PRESERVE_CORNERS'
_m.quality = 2
_m.show_only_control_edges = False
_m = ob_cube_005.modifiers.new('mirror_mirror', 'MIRROR')
_m.use_clip = True
_m = ob_cube_005.modifiers.new('Auto Smooth', 'NODES')
_m.node_group = ng_auto_smooth
_gi = [s.identifier for s in ng_auto_smooth.interface.items_tree if s.item_type == 'SOCKET' and s.in_out == 'INPUT']
_m[_gi[1]] = 3.142  # Angle
ob_cube_003.location = (0.0, -0.1536, 0.1301)
ob_cube_003.lineart.crease_threshold = 0.0
_m = ob_cube_003.modifiers.new('mirror_mirror', 'MIRROR')
_m.use_clip = True
_m = ob_cube_003.modifiers.new('Auto Smooth', 'NODES')
_m.node_group = ng_auto_smooth
_gi = [s.identifier for s in ng_auto_smooth.interface.items_tree if s.item_type == 'SOCKET' and s.in_out == 'INPUT']
_m[_gi[1]] = 3.142  # Angle
ob_cube_002.location = (0.0, -0.1536, 0.4734)
ob_cube_002.lock_rotations_4d = False
ob_cube_002.empty_display_type = 'ARROWS'
ob_cube_002.lineart.crease_threshold = 0.0
_m = ob_cube_002.modifiers.new('mirror_mirror', 'MIRROR')
_m.use_clip = True
_m = ob_cube_002.modifiers.new('Subsurf', 'SUBSURF')
_m.uv_smooth = 'PRESERVE_CORNERS'
_m.quality = 2
_m.show_only_control_edges = False
_m = ob_cube_002.modifiers.new('Auto Smooth', 'NODES')
_m.node_group = ng_auto_smooth
_gi = [s.identifier for s in ng_auto_smooth.interface.items_tree if s.item_type == 'SOCKET' and s.in_out == 'INPUT']
_m[_gi[1]] = 3.142  # Angle
ob_cube_001.location = (1.228e-09, 0.0303, 3.198)
ob_cube_001.scale = (0.6894, 0.3805, 0.4821)
ob_cube_001.lineart.crease_threshold = 0.0
_m = ob_cube_001.modifiers.new('mirror_mirror', 'MIRROR')
_m.use_clip = True
_m = ob_cube_001.modifiers.new('Subsurf', 'SUBSURF')
_m.uv_smooth = 'PRESERVE_CORNERS'
_m.quality = 2
_m.show_only_control_edges = False
_m = ob_cube_001.modifiers.new('Auto Smooth', 'NODES')
_m.node_group = ng_auto_smooth
_gi = [s.identifier for s in ng_auto_smooth.interface.items_tree if s.item_type == 'SOCKET' and s.in_out == 'INPUT']
_m[_gi[1]] = 3.142  # Angle
ob_cube.location = (0.0, -0.1119, 0.4744)
ob_cube.lock_rotations_4d = False
ob_cube.empty_display_type = 'ARROWS'
ob_cube.lineart.crease_threshold = 0.0
_m = ob_cube.modifiers.new('mirror_mirror', 'MIRROR')
_m.use_clip = True
_m = ob_cube.modifiers.new('Subsurf', 'SUBSURF')
_m.uv_smooth = 'PRESERVE_CORNERS'
_m.quality = 2
_m.show_only_control_edges = False
_m = ob_cube.modifiers.new('Auto Smooth', 'NODES')
_m.node_group = ng_auto_smooth
_gi = [s.identifier for s in ng_auto_smooth.interface.items_tree if s.item_type == 'SOCKET' and s.in_out == 'INPUT']
_m[_gi[1]] = 3.142  # Angle

# ---- collection membership
col_collection_1.objects.link(ob_cube_006)
col_collection_1.objects.link(ob_cube_007)
col_collection_1.objects.link(ob_cube_004)
col_collection_1.objects.link(ob_cube_005)
col_collection_1.objects.link(ob_cube_003)
col_collection_1.objects.link(ob_cube_002)
col_collection_1.objects.link(ob_cube_001)
col_collection_1.objects.link(ob_cube)

# ---- scene / render settings (as saved in the file)
scene.frame_start = 1; scene.frame_end = 250; scene.frame_set(0)
scene.render.engine = 'CYCLES'
scene.render.resolution_percentage = 50
scene.render.dither_intensity = 0.0
scene.cycles.use_denoising = False
scene.cycles.samples = 128
scene.cycles.sampling_pattern = 'TABULATED_SOBOL'
scene.cycles.use_adaptive_sampling = False
scene.cycles.use_light_tree = False
scene.cycles.blur_glossy = 0.0
scene.cycles.sample_clamp_indirect = 0.0
scene.view_settings.view_transform = 'Standard'
bpy.context.view_layer.update()

# ---- added for rendering (the .blend has no active camera and no usable light): camera, sun
cam_auto = bpy.data.cameras.new('AutoCamera')
cam_auto.lens = 50.0
cam_auto.sensor_width = 36.0
cam_auto.clip_end = 1000.0
ob_auto_camera = bpy.data.objects.new('AutoCamera', cam_auto)
scene.collection.objects.link(ob_auto_camera)
ob_auto_camera.location = (7.71822, -9.12074, 9.663)
ob_auto_camera.rotation_euler = (1.09748, -7.21219e-08, 0.694738)
scene.camera = ob_auto_camera
light_auto_sun = bpy.data.lights.new('AutoSun', 'SUN')
light_auto_sun.energy = 3.0
light_auto_sun.angle = 0.0523599
ob_auto_sun = bpy.data.objects.new('AutoSun', light_auto_sun)
scene.collection.objects.link(ob_auto_sun)
ob_auto_sun.rotation_euler = (0.872665, 0.174533, 0.523599)
bpy.context.view_layer.update()
